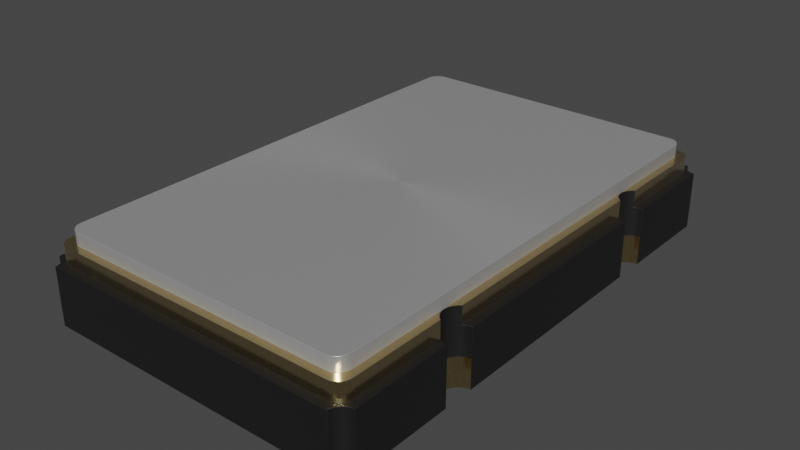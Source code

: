 # Source: Oscillator_SMD_Abracon_ASFLMB_5x3.2x0.85mm.blend  (saved by Blender 4.1.24; exported with 4.5.12 LTS)
import bpy
from mathutils import Matrix  # noqa: F401  (used for matrix-valued properties, if any)

bpy.ops.wm.read_factory_settings(use_empty=True)
scene = bpy.context.scene
scene.name = 'Scene'

# ---- collections
col_collection = bpy.data.collections.new('Collection'); scene.collection.children.link(col_collection)

# ---- materials (node trees are filled in below, after node groups)
mat_metal_goldpins_1 = bpy.data.materials.new('metal_goldpins_1')
mat_metal_goldpins_1.alpha_threshold = 0.0
mat_metal_goldpins_1.use_transparent_shadow = False
mat_metal_goldpins_1.preview_render_type = 'CUBE'
mat_metal_goldpins_1.diffuse_color = (0.5, 0.4018, 0.08046, 1.0)
mat_metal_goldpins_1.specular_color = (0.01, 0.05, 0.01)
mat_metal_goldpins_1.roughness = 0.5
mat_plastic_matte_black = bpy.data.materials.new('plastic_matte_black')
mat_plastic_matte_black.use_transparent_shadow = False
mat_plastic_matte_black.preview_render_type = 'CUBE'
mat_aluminum_lathed = bpy.data.materials.new('aluminum_lathed')
mat_aluminum_lathed.alpha_threshold = 0.0
mat_aluminum_lathed.use_transparent_shadow = False
mat_aluminum_lathed.preview_render_type = 'CUBE'
mat_aluminum_lathed.diffuse_color = (0.6, 0.6, 0.6, 1.0)
mat_aluminum_lathed.specular_color = (0.12, 0.12, 0.12)
mat_aluminum_lathed.roughness = 0.5

# ---- material node trees
mat_metal_goldpins_1.use_nodes = True; mat_metal_goldpins_1.node_tree.nodes.clear()
_N = mat_metal_goldpins_1.node_tree.nodes; _L = mat_metal_goldpins_1.node_tree.links
n0 = _N.new('ShaderNodeOutputMaterial'); n0.name = 'Material Output'; n0.location = (398, 300)
n1 = _N.new('ShaderNodeBsdfPrincipled'); n1.name = 'Principled BSDF'; n1.location = (108, 300)
n1.distribution = 'GGX'
n1.subsurface_method = 'BURLEY'
n1.inputs[1].default_value = 1.0
n1.inputs[2].default_value = 0.1841
n1.inputs[3].default_value = 1.45
n1.inputs[8].default_value = 1.0
n1.inputs[10].default_value = 0.02727
n1.inputs[13].default_value = 0.475
n1.inputs[20].default_value = 0.2891
n1.inputs[24].default_value = 0.03545
n1.inputs[27].default_value = (0.0, 0.0, 0.0, 1.0)
n1.inputs[28].default_value = 1.0
n2 = _N.new('ShaderNodeMapping'); n2.name = 'Mapping'; n2.location = (-783, 233)
n2.vector_type = 'VECTOR'
n2.inputs[3].default_value = (29.8, 40.0, 1.0)
n3 = _N.new('ShaderNodeTexCoord'); n3.name = 'Texture Coordinate'; n3.location = (-1071, 295)
n4 = _N.new('ShaderNodeTexNoise'); n4.name = 'Noise Texture'; n4.location = (-553, 188)
n4.inputs[3].default_value = 13.2
n4.inputs[4].default_value = 0.8833
n4.inputs[8].default_value = 4.0
n5 = _N.new('ShaderNodeValToRGB'); n5.name = 'ColorRamp'; n5.location = (-286, 264)
while len(n5.color_ramp.elements) > 1: n5.color_ramp.elements.remove(n5.color_ramp.elements[-1])
n5.color_ramp.elements[0].position = 0.3295; n5.color_ramp.elements[0].color = (0.9756, 0.7616, 0.4151, 1.0)
_e = n5.color_ramp.elements.new(0.8); _e.color = (0.2997, 0.2211, 0.05513, 1.0)
n6 = _N.new('ShaderNodeMix'); n6.name = 'Mix'; n6.location = (-62, 180)
n6.data_type = 'RGBA'
n6.inputs[0].default_value = 0.02727
n6.inputs[7].default_value = (0.5518, 0.2626, 0.03915, 1.0)
_L.new(n1.outputs[0], n0.inputs[0])
_L.new(n2.outputs[0], n4.inputs[0])
_L.new(n3.outputs[0], n2.inputs[0])
_L.new(n4.outputs[0], n5.inputs[0])
_L.new(n5.outputs[0], n6.inputs[6])
_L.new(n6.outputs[2], n1.inputs[0])
n0.is_active_output = True
mat_plastic_matte_black.use_nodes = True; mat_plastic_matte_black.node_tree.nodes.clear()
_N = mat_plastic_matte_black.node_tree.nodes; _L = mat_plastic_matte_black.node_tree.links
n0 = _N.new('ShaderNodeOutputMaterial'); n0.name = 'Material Output'; n0.location = (463, 300)
n1 = _N.new('ShaderNodeBsdfPrincipled'); n1.name = 'Principled BSDF'; n1.location = (173, 300)
n1.distribution = 'GGX'
n1.subsurface_method = 'BURLEY'
n1.inputs[1].default_value = 0.06818
n1.inputs[2].default_value = 0.5182
n1.inputs[3].default_value = 1.45
n1.inputs[13].default_value = 0.6432
n1.inputs[20].default_value = 0.1027
n1.inputs[27].default_value = (0.0, 0.0, 0.0, 1.0)
n1.inputs[28].default_value = 1.0
n2 = _N.new('ShaderNodeTexCoord'); n2.name = 'Texture Coordinate'; n2.location = (-1001, 105)
n3 = _N.new('ShaderNodeBump'); n3.name = 'Bump'; n3.location = (-135, -86)
n3.inputs[0].default_value = 0.1
n3.inputs[1].default_value = 0.4
n3.inputs[2].default_value = 1.0
n4 = _N.new('ShaderNodeMapping'); n4.name = 'Mapping'; n4.location = (-755, 143)
n4.inputs[3].default_value = (2.0, 2.0, 2.0)
n5 = _N.new('ShaderNodeValToRGB'); n5.name = 'ColorRamp'; n5.location = (-147, 213)
while len(n5.color_ramp.elements) > 1: n5.color_ramp.elements.remove(n5.color_ramp.elements[-1])
n5.color_ramp.elements[0].position = 0.0; n5.color_ramp.elements[0].color = (0.005014, 0.005014, 0.005014, 1.0)
_e = n5.color_ramp.elements.new(0.9955); _e.color = (0.01269, 0.01269, 0.01269, 1.0)
n6 = _N.new('ShaderNodeTexNoise'); n6.name = 'Noise Texture'; n6.location = (-455, 203)
n6.inputs[2].default_value = 200.0
n6.inputs[3].default_value = 5.6
n6.inputs[4].default_value = 0.5208
_L.new(n1.outputs[0], n0.inputs[0])
_L.new(n6.outputs[0], n5.inputs[0])
_L.new(n5.outputs[0], n1.inputs[0])
_L.new(n2.outputs[2], n4.inputs[0])
_L.new(n4.outputs[0], n6.inputs[0])
_L.new(n6.outputs[0], n3.inputs[3])
_L.new(n3.outputs[0], n1.inputs[5])
n0.is_active_output = True
mat_aluminum_lathed.use_nodes = True; mat_aluminum_lathed.node_tree.nodes.clear()
_N = mat_aluminum_lathed.node_tree.nodes; _L = mat_aluminum_lathed.node_tree.links
n0 = _N.new('ShaderNodeOutputMaterial'); n0.name = 'Material Output'; n0.location = (311, 300)
n1 = _N.new('ShaderNodeMapping'); n1.name = 'Mapping'; n1.location = (-765, 243)
n1.inputs[3].default_value = (120.4, 1.0, 1.0)
n2 = _N.new('ShaderNodeTexNoise'); n2.name = 'Noise Texture'; n2.location = (-519, 157)
n2.inputs[2].default_value = 60.0
n2.inputs[3].default_value = 16.0
n2.inputs[4].default_value = 0.8542
n2.inputs[8].default_value = 4.0
n3 = _N.new('ShaderNodeTexCoord'); n3.name = 'Texture Coordinate'; n3.location = (-940, 256)
n4 = _N.new('ShaderNodeValToRGB'); n4.name = 'ColorRamp'; n4.location = (-322, 228)
while len(n4.color_ramp.elements) > 1: n4.color_ramp.elements.remove(n4.color_ramp.elements[-1])
n4.color_ramp.elements[0].position = 0.05909; n4.color_ramp.elements[0].color = (0.0, 0.0, 0.0, 1.0)
_e = n4.color_ramp.elements.new(0.6); _e.color = (1.0, 1.0, 1.0, 1.0)
n5 = _N.new('ShaderNodeBsdfPrincipled'); n5.name = 'Principled BSDF'; n5.location = (36, 293)
n5.distribution = 'GGX'
n5.subsurface_method = 'BURLEY'
n5.inputs[1].default_value = 0.6955
n5.inputs[2].default_value = 0.2841
n5.inputs[3].default_value = 1.45
n5.inputs[13].default_value = 0.7841
n5.inputs[15].default_value = 0.6386
n5.inputs[16].default_value = 0.1205
n5.inputs[20].default_value = 0.0
n5.inputs[27].default_value = (0.0, 0.0, 0.0, 1.0)
n5.inputs[28].default_value = 1.0
_L.new(n5.outputs[0], n0.inputs[0])
_L.new(n1.outputs[0], n2.inputs[0])
_L.new(n2.outputs[1], n4.inputs[0])
_L.new(n4.outputs[0], n5.inputs[0])
_L.new(n3.outputs[2], n1.inputs[0])
n0.is_active_output = True

# ---- world
world_world = bpy.data.worlds.new('World'); scene.world = world_world
world_world.use_nodes = True; world_world.node_tree.nodes.clear()
_N = world_world.node_tree.nodes; _L = world_world.node_tree.links
n0 = _N.new('ShaderNodeOutputWorld'); n0.name = 'World Output'; n0.location = (300, 300)
n1 = _N.new('ShaderNodeBackground'); n1.name = 'Background'; n1.location = (10, 300)
n1.inputs[0].default_value = (0.05088, 0.05088, 0.05088, 1.0)
_L.new(n1.outputs[0], n0.inputs[0])
n0.is_active_output = True
world_world.color = (0.05088, 0.05088, 0.05088)
world_world.use_sun_shadow = False
world_world.sun_shadow_jitter_overblur = 0.0

# ---- meshes
me_shape_9_indexedfaceset_003 = bpy.data.meshes.new('SHAPE_9_IndexedFaceSet.003')
me_shape_9_indexedfaceset_003.from_pydata([(-1.394, -1.436, 0.7187), (-1.35, -1.33, 0.7187), (1.569, -1.402, 0.7187), (-1.468, -2.459, 0.00375), (-1.412, -2.492, 0.00375), (-1.379, -2.548, 0.00375), (1.612, -2.492, 0.00375), (1.637, -2.472, 0.00375), (0.7, 0.57, 0.00375), (0.7, 1.77, 0.00375), (1.7, 2.295, 0.00375), (1.612, 2.332, 0.00375), (1.592, 2.357, 0.00375), (-1.392, 2.357, 0.00375), (-1.412, 2.332, 0.00375), (-1.468, 2.299, 0.00375), (-1.5, 2.295, 0.00375), (-1.5, 1.77, 0.00375), (-0.8, 1.77, 0.00375), (-1.5, -0.73, 0.00375), (-1.5, -1.48, 0.00375), (-1.461, -1.475, 0.00375), (-1.394, -1.436, 0.00375), (-1.35, -1.33, 0.00375), (-1.355, -1.291, 0.00375), (-1.37, -1.255, 0.00375), (-1.425, -1.2, 0.00375), (-1.5, -1.18, 0.00375), (-1.5, -1.93, 0.00375), (-0.5, -1.93, 0.00375), (-0.5, -0.73, 0.00375), (-1.461, 1.025, 0.00375), (-1.425, 1.04, 0.00375), (-1.394, 1.064, 0.00375), (-1.37, 1.095, 0.00375), (-1.35, 1.17, 0.00375), (-1.37, 1.245, 0.00375), (-1.394, 1.276, 0.00375), (-1.425, 1.3, 0.00375), (-1.461, 1.315, 0.00375), (-0.5, 0.57, 0.00375), (-0.5, 1.47, 0.00375), (1.7, 1.32, 0.00375), (1.661, 1.315, 0.00375), (1.625, 1.3, 0.00375), (1.555, 1.209, 0.00375), (1.55, 1.17, 0.00375), (1.594, 1.064, 0.00375), (-1.5, 1.32, 0.5562), (-1.5, 1.32, 0.00375), (-1.425, 2.22, 0.5562), (-1.425, 1.04, 0.7187), (-1.425, -1.2, 0.7187), (-1.425, 1.04, 0.5562), (-1.474, -1.182, 0.5562), (-1.449, -1.471, 0.5562), (-1.5, -2.455, 0.5562), (-1.468, -2.459, 0.5562), (-1.438, -2.472, 0.5562), (-1.379, -2.548, 0.5562), (1.579, -2.548, 0.5562), (1.592, -2.517, 0.5562), (1.612, -2.492, 0.5562), (1.637, -2.472, 0.5562), (1.668, -2.459, 0.5562), (1.62, -2.375, 0.5562), (-1.388, -2.463, 0.5562), (-1.5, -1.18, 0.5562), (-1.5, 0.57, 0.00375), (-1.5, 1.02, 0.5562), (1.7, -2.455, 0.5562), (1.7, -1.48, 0.5562), (1.569, -1.258, 0.7187), (1.555, -1.293, 0.7187), (1.672, -1.183, 0.5562), (1.62, -1.203, 0.5562), (1.645, 1.03, 0.5562), (1.7, 0.57, 0.00375), (1.62, 1.043, 0.5562), (-1.355, 1.209, 0.7187), (1.591, 1.273, 0.7187), (1.555, 1.207, 0.7187), (-1.332, 2.341, 0.5562), (1.495, 2.345, 0.5562), (1.7, 1.32, 0.5562), (1.645, 1.31, 0.5562), (1.612, 2.332, 0.5562), (1.592, 2.357, 0.5562), (1.579, 2.388, 0.5562), (-1.468, 2.299, 0.5562), (1.575, -2.58, 0.5562), (1.575, -2.58, 0.00375), (1.7, -2.455, 0.00375), (1.579, -2.548, 0.00375), (1.592, -2.517, 0.00375), (1.668, -2.459, 0.00375), (1.7, 2.295, 0.5562), (1.7, 1.77, 0.00375), (1.668, 2.299, 0.5562), (1.638, 2.312, 0.5562), (1.575, 2.42, 0.5562), (1.668, 2.299, 0.00375), (1.638, 2.312, 0.00375), (1.579, 2.388, 0.00375), (1.575, 2.42, 0.00375), (-1.375, 2.42, 0.5562), (-1.375, 2.42, 0.00375), (-1.379, 2.388, 0.5562), (-1.392, 2.357, 0.5562), (-1.412, 2.332, 0.5562), (-1.437, 2.312, 0.5562), (-1.5, 2.295, 0.5562), (-1.379, 2.388, 0.00375), (-1.437, 2.312, 0.00375), (-1.5, -1.48, 0.5562), (-1.5, -2.455, 0.00375), (-1.412, -2.492, 0.5562), (-1.392, -2.517, 0.5562), (-1.375, -2.58, 0.00375), (-1.438, -2.472, 0.00375), (-1.392, -2.517, 0.00375), (-1.375, -2.58, 0.5562), (1.7, -1.18, 0.00375), (1.661, -1.185, 0.00375), (1.625, -1.2, 0.00375), (1.661, -1.475, 0.00375), (1.7, -1.48, 0.00375), (1.7, -0.73, 0.00375), (0.7, -0.73, 0.00375), (0.7, -1.93, 0.00375), (1.7, -1.93, 0.00375), (1.616, 2.252, 0.5562), (1.527, 2.341, 0.5562), (-1.425, -1.46, 0.5562), (-1.425, -2.375, 0.5562), (-1.421, -2.407, 0.5562), (-1.408, -2.437, 0.5562), (-1.362, -2.483, 0.5562), (1.495, -2.5, 0.5562), (1.527, -2.496, 0.5562), (1.55, 1.17, 0.7187), (1.594, 1.276, 0.00375), (1.57, 1.245, 0.00375), (1.555, 1.131, 0.00375), (1.57, 1.095, 0.00375), (1.625, 1.04, 0.00375), (1.661, 1.025, 0.00375), (1.7, 1.02, 0.00375), (1.7, 1.02, 0.5562), (1.672, 1.023, 0.5562), (1.569, 1.098, 0.7187), (1.672, 1.317, 0.5562), (1.7, -1.18, 0.5562), (1.645, -1.19, 0.5562), (1.594, -1.224, 0.00375), (1.57, -1.255, 0.00375), (1.555, -1.291, 0.00375), (1.55, -1.33, 0.00375), (1.555, -1.369, 0.00375), (1.57, -1.405, 0.00375), (1.594, -1.436, 0.00375), (1.625, -1.46, 0.00375), (1.645, -1.47, 0.5562), (1.672, -1.477, 0.5562), (1.591, -1.227, 0.7187), (-1.425, -1.46, 0.00375), (-1.37, -1.405, 0.00375), (-1.355, -1.369, 0.00375), (-1.394, -1.224, 0.00375), (-1.461, -1.185, 0.00375), (-1.449, -1.189, 0.5562), (-1.355, -1.291, 0.7187), (-1.37, -1.405, 0.7187), (-1.474, -1.478, 0.5562), (-1.461, 1.025, 0.5562), (-1.5, 1.02, 0.00375), (-1.355, 1.131, 0.00375), (-1.355, 1.209, 0.00375), (-1.449, 1.311, 0.5562), (-1.474, 1.318, 0.5562), (-1.37, 1.245, 0.7187), (-1.394, 1.276, 0.7187), (-1.394, 1.064, 0.7187), (-1.355, 1.131, 0.7187), (1.653, 1.312, 0.28), (1.57, -1.256, 0.28), (1.667, 1.024, 0.28), (1.555, 1.208, 0.28), (1.55, 1.17, 0.28), (1.622, 1.042, 0.28), (1.555, -1.292, 0.28), (1.593, 1.065, 0.28), (1.57, 1.096, 0.28), (1.593, -1.435, 0.28), (1.55, -1.33, 0.28), (1.593, 1.275, 0.28), (1.622, -1.202, 0.28), (1.653, -1.472, 0.28), (1.653, 1.028, 0.28), (1.555, -1.368, 0.28), (1.555, 1.132, 0.28), (1.593, -1.225, 0.28), (1.623, 1.298, 0.28), (1.686, -1.181, 0.28), (1.57, -1.404, 0.28), (1.653, -1.188, 0.28), (1.57, 1.244, 0.28), (1.7, 1.02, 0.28), (1.686, -1.479, 0.28), (1.7, -1.48, 0.28), (1.686, 1.319, 0.28), (1.667, -1.476, 0.28), (1.622, -1.458, 0.28), (1.667, 1.316, 0.28), (1.667, -1.184, 0.28), (1.7, 1.32, 0.28), (-1.35, -1.33, 0.2795), (-1.425, -1.2, 0.2795), (-1.35, 1.17, 0.2795), (-1.355, -1.369, 0.2795), (-1.437, -1.465, 0.2795), (-1.425, 1.04, 0.2795), (-1.437, 1.305, 0.2795), (-1.455, 1.313, 0.2795), (-1.355, 1.209, 0.2795), (-1.468, -1.184, 0.2795), (-1.461, 1.025, 0.2795), (-1.355, 1.131, 0.2795), (-1.5, 1.02, 0.2795), (-1.437, -1.195, 0.2795), (1.686, 1.021, 0.28), (-1.455, -1.473, 0.2795), (-1.37, 1.245, 0.2795), (-1.37, -1.255, 0.2795), (-1.394, -1.436, 0.2795), (-1.5, -1.48, 0.2795), (1.7, -1.18, 0.28), (-1.487, -1.181, 0.2795), (-1.37, 1.095, 0.2795), (-1.394, -1.224, 0.2795), (-1.487, 1.319, 0.2795), (-1.425, -1.46, 0.2795), (-1.468, 1.316, 0.2795), (-1.5, -1.18, 0.2795), (-1.394, 1.064, 0.2795), (-1.455, -1.187, 0.2795), (-1.5, 1.32, 0.2795), (-1.468, -1.476, 0.2795), (-1.394, 1.276, 0.2795), (-1.355, -1.291, 0.2795), (-1.425, 1.3, 0.2795), (-1.37, -1.405, 0.2795), (-1.487, -1.479, 0.2795), (1.425, -2.43, 0.7187), (1.457, -2.426, 0.7187), (1.487, -2.413, 0.7187), (1.533, -2.367, 0.7187), (1.546, -2.337, 0.7187), (-1.225, -2.43, 0.7187), (-1.35, -2.305, 0.7187), (-1.346, -2.337, 0.7187), (-1.313, -2.393, 0.7187), (-1.257, -2.426, 0.7187), (-1.257, 2.266, 0.7187), (-1.287, 2.253, 0.7187), (-1.313, 2.233, 0.7187), (-1.333, 2.207, 0.7187), (-1.346, 2.177, 0.7187), (1.55, 2.145, 0.7187), (1.546, 2.177, 0.7187), (1.533, 2.207, 0.7187), (-1.225, 2.27, 0.7187), (-1.35, 2.145, 0.7187), (-1.35, 2.145, 0.8487), (-1.225, 2.27, 0.8487), (-1.257, 2.266, 0.8487), (-1.333, 2.207, 0.8487), (-1.346, 2.177, 0.8487), (-1.333, -2.367, 0.7187), (-1.287, -2.413, 0.7187), (-1.225, -2.43, 0.8487), (-1.333, -2.367, 0.8487), (-1.287, -2.413, 0.8487), (1.513, -2.393, 0.7187), (1.457, -2.426, 0.8487), (1.487, -2.413, 0.8487), (1.513, -2.393, 0.8487), (1.533, -2.367, 0.8487), (1.546, -2.337, 0.8487), (1.55, -2.305, 0.8487), (1.55, -2.305, 0.7187), (1.55, 2.145, 0.8487), (1.513, 2.233, 0.7187), (1.487, 2.253, 0.7187), (1.457, 2.266, 0.7187), (1.425, 2.27, 0.7187), (1.425, 2.27, 0.8487), (1.546, 2.177, 0.8487), (1.513, 2.233, 0.8487), (1.487, 2.253, 0.8487), (1.457, 2.266, 0.8487), (1.533, 2.207, 0.8487), (1.425, -2.43, 0.8487), (-1.35, -2.305, 0.8487), (-1.346, -2.337, 0.8487), (-1.313, -2.393, 0.8487), (-1.257, -2.426, 0.8487), (-1.287, 2.253, 0.8487), (-1.313, 2.233, 0.8487), (-1.425, -2.375, 0.7187), (-1.388, -2.463, 0.7187), (-1.362, -2.483, 0.7187), (-1.332, -2.496, 0.7187), (1.527, -2.496, 0.7187), (1.557, -2.483, 0.7187), (1.603, -2.437, 0.7187), (1.616, -2.407, 0.7187), (1.555, -1.367, 0.7187), (-1.425, 2.22, 0.7187), (-1.425, 1.3, 0.7187), (-1.425, 1.3, 0.5562), (-1.37, 1.095, 0.7187), (-1.37, -1.255, 0.7187), (1.583, -2.463, 0.5562), (1.603, -2.437, 0.5562), (-1.332, -2.496, 0.5562), (-1.425, -1.2, 0.5562), (1.62, -2.375, 0.7187), (1.62, -1.457, 0.7187), (1.62, -1.457, 0.5562), (1.591, 1.067, 0.7187), (1.62, 1.043, 0.7187), (1.62, -1.203, 0.7187), (1.569, 1.242, 0.7187), (1.62, 2.22, 0.7187), (1.616, 2.252, 0.7187), (1.603, 2.282, 0.7187), (1.583, 2.308, 0.7187), (1.558, 2.328, 0.7187), (1.527, 2.341, 0.7187), (1.495, 2.345, 0.7187), (-1.362, 2.328, 0.7187), (-1.388, 2.308, 0.7187), (-1.388, 2.308, 0.5562), (-1.408, 2.282, 0.5562), (1.62, 2.22, 0.5562), (1.583, 2.308, 0.5562), (1.603, 2.282, 0.5562), (1.558, 2.328, 0.5562), (-1.3, 2.345, 0.7187), (-1.3, 2.345, 0.5562), (-1.362, 2.328, 0.5562), (-1.421, 2.252, 0.5562), (-1.332, 2.341, 0.7187), (-1.408, 2.282, 0.7187), (-1.421, 2.252, 0.7187), (-1.425, -1.46, 0.7187), (-1.3, -2.5, 0.5562), (-1.3, -2.5, 0.7187), (-1.421, -2.407, 0.7187), (-1.408, -2.437, 0.7187), (1.557, -2.483, 0.5562), (1.616, -2.407, 0.5562), (1.495, -2.5, 0.7187), (1.583, -2.463, 0.7187), (1.62, 1.297, 0.7187), (1.555, 1.133, 0.7187), (1.62, 1.297, 0.5562), (1.55, -1.33, 0.7187), (1.591, -1.433, 0.7187), (-1.394, -1.224, 0.7187), (-1.355, -1.369, 0.7187), (-1.35, 1.17, 0.7187)], [], [(153, 74, 152, 148, 149, 76, 78, 75), (22, 234, 251, 166), (4, 119, 3, 115, 28, 29, 30, 19, 68, 40, 41, 18, 17, 16, 15, 113, 14, 13, 112, 106, 104, 103, 12, 11, 102, 101, 10, 97, 9, 8, 77, 127, 128, 129, 130, 92, 95, 7, 6, 94, 93, 91, 118, 5, 120), (236, 122, 127, 77, 147, 207, 148, 152), (234, 241, 133, 356, 0), (135, 134, 133, 55, 173, 114, 56, 57, 58, 116, 117, 59, 121, 90, 60, 61, 62, 63, 64, 70, 71, 163, 162, 329, 65, 362, 324, 323, 361, 139, 138, 357, 325, 137, 66, 136), (248, 181, 319, 320, 250), (235, 20, 28, 115, 56, 114), (209, 71, 70, 92, 130, 126), (249, 216, 1, 171), (219, 251, 172, 371), (60, 93, 94, 61), (233, 322, 370, 239), (93, 60, 90, 91), (180, 232, 224, 79), (244, 221, 53, 51, 182), (248, 37, 36, 232), (167, 219, 216, 23), (98, 101, 102, 99), (62, 6, 7, 63), (64, 95, 92, 70), (63, 7, 95, 64), (61, 94, 6, 62), (87, 12, 103, 88), (233, 25, 24, 249), (100, 104, 106, 105), (109, 14, 113, 110), (88, 103, 104, 100), (101, 98, 96, 10), (99, 102, 11, 86), (12, 87, 86, 11), (107, 112, 13, 108), (57, 3, 119, 58), (110, 113, 15, 89), (89, 15, 16, 111), (116, 4, 120, 117), (108, 13, 14, 109), (112, 107, 105, 106), (121, 118, 91, 90), (117, 120, 5, 59), (59, 5, 118, 121), (58, 119, 4, 116), (3, 57, 56, 115), (290, 268, 291, 289), (238, 244, 182, 321), (271, 263, 275, 274), (151, 213, 210), (201, 196, 75, 332, 164), (198, 76, 149, 186), (187, 45, 142, 206), (72, 73, 190, 185), (202, 44, 43, 184), (33, 244, 238, 34), (329, 212, 193, 369, 328), (199, 317, 2, 204), (193, 204, 2, 369), (164, 72, 185, 201), (185, 155, 154, 201), (143, 200, 192, 144), (149, 230, 186), (205, 214, 74, 153), (210, 215, 84, 151), (208, 163, 71, 209), (197, 162, 163, 211), (184, 213, 151, 85), (194, 190, 73, 368), (239, 168, 25, 233), (195, 80, 333, 206), (237, 54, 67, 243), (206, 333, 81, 187), (140, 188, 187, 81), (191, 192, 150, 330), (34, 238, 227, 176), (232, 36, 177, 224), (212, 329, 162, 197), (198, 189, 78, 76), (163, 208, 211), (192, 200, 366, 150), (184, 85, 367, 202), (173, 247, 252), (240, 179, 48, 246), (55, 220, 231), (230, 149, 148, 207), (222, 250, 320, 178), (165, 241, 234, 22), (140, 366, 200, 188), (216, 219, 371, 1), (322, 233, 249, 171), (38, 37, 248, 250), (239, 370, 52, 326, 217), (170, 245, 229), (226, 174, 53, 221), (54, 237, 225), (220, 55, 133, 241), (252, 235, 114, 173), (242, 223, 178, 179), (176, 227, 218, 35), (225, 245, 170, 54), (224, 218, 372, 79), (251, 234, 0, 172), (178, 223, 222), (229, 217, 326, 170), (179, 240, 242), (247, 173, 55, 231), (228, 69, 174, 226), (184, 43, 213), (195, 141, 44, 202), (144, 192, 191, 47), (331, 78, 189, 191, 330), (205, 123, 214), (190, 156, 155, 185), (159, 204, 193, 160), (206, 142, 141, 195), (47, 191, 189, 145), (186, 146, 198), (153, 75, 196, 205), (156, 190, 194, 157), (160, 193, 212, 161), (211, 125, 197), (125, 211, 208, 126), (158, 199, 204, 159), (145, 189, 198, 146), (203, 122, 236), (45, 187, 188, 46), (161, 212, 197, 125), (32, 221, 244, 33), (23, 216, 249, 24), (158, 157, 194, 199), (123, 122, 203, 214), (21, 20, 252, 247), (196, 124, 123, 205), (21, 231, 220, 165), (207, 147, 230), (209, 126, 208), (252, 20, 235), (146, 186, 230, 147), (231, 21, 247), (143, 46, 188, 200), (229, 26, 217), (222, 38, 250), (169, 26, 229, 245), (241, 165, 220), (225, 169, 245), (218, 227, 183, 372), (242, 39, 223), (39, 242, 240, 49), (26, 168, 239, 217), (166, 251, 219, 167), (39, 38, 222, 223), (43, 42, 210, 213), (169, 225, 237, 27), (226, 221, 32, 31), (210, 42, 215), (367, 365, 80, 195, 202), (243, 27, 237), (246, 49, 240), (17, 49, 246, 48, 111, 16), (35, 218, 224, 177), (29, 28, 20, 21, 165, 22, 166, 167, 23, 24, 25, 168, 26, 169, 27, 19, 30), (42, 43, 44, 141, 142, 45, 46, 143, 144, 47, 145, 146, 147, 77, 8, 9, 97), (253, 258, 262, 279, 261, 278, 260, 259, 272, 267, 266, 265, 264, 263, 271, 295, 294, 293, 292, 270, 269, 268, 290, 257, 256, 283, 255, 254), (264, 265, 308, 307), (263, 264, 307, 275), (266, 267, 277, 276), (265, 266, 276, 308), (280, 306, 262, 258), (283, 256, 287, 286), (123, 124, 154, 155, 156, 157, 158, 159, 160, 161, 125, 126, 130, 129, 128, 127, 122), (215, 42, 97, 10, 96, 84), (278, 261, 305, 281), (259, 260, 304, 303), (279, 262, 306, 282), (261, 279, 282, 305), (258, 253, 302, 280), (260, 278, 281, 304), (289, 288, 257, 290), (255, 283, 286, 285), (253, 254, 284, 302), (296, 300, 294, 295), (256, 257, 288, 287), (270, 292, 298, 301), (254, 255, 285, 284), (292, 293, 299, 298), (273, 277, 267, 272), (293, 294, 300, 299), (268, 269, 297, 291), (295, 271, 274, 296), (269, 270, 301, 297), (284, 285, 286, 287, 288, 289, 291, 297, 301, 298, 299, 300, 296, 274, 275, 307, 308, 276, 277, 273, 303, 304, 281, 305, 282, 306, 280, 302), (259, 303, 273, 272), (181, 248, 232, 180), (51, 53, 326, 52), (327, 65, 329, 328), (332, 75, 78, 331), (359, 360, 310, 311, 312, 358, 363, 313, 314, 364, 315, 316, 327, 328, 369, 2, 317, 368, 73, 72, 164, 332, 331, 330, 150, 366, 140, 81, 333, 80, 365, 334, 335, 336, 337, 338, 339, 340, 349, 353, 341, 342, 354, 355, 318, 319, 181, 180, 79, 372, 183, 321, 182, 51, 52, 370, 322, 171, 1, 371, 172, 0, 356, 309), (37, 38, 39, 49, 17, 18, 41, 40, 68, 175, 31, 32, 33, 34, 176, 35, 177, 36), (170, 326, 53, 174, 69, 67, 54), (50, 352, 344, 343, 351, 82, 350, 83, 132, 348, 346, 347, 131, 345, 367, 85, 151, 84, 96, 98, 99, 86, 87, 88, 100, 105, 107, 108, 109, 110, 89, 111, 48, 179, 178, 320), (350, 82, 353, 349), (348, 132, 339, 338), (347, 346, 337, 336), (345, 131, 335, 334), (351, 343, 342, 341), (346, 348, 338, 337), (340, 83, 350, 349), (131, 347, 336, 335), (318, 355, 352, 50), (344, 352, 355, 354), (82, 351, 341, 353), (136, 66, 310, 360), (343, 344, 354, 342), (356, 133, 134, 309), (134, 135, 359, 309), (358, 312, 325, 357), (137, 325, 312, 311), (357, 138, 363, 358), (323, 324, 315, 364), (66, 137, 311, 310), (135, 136, 360, 359), (327, 316, 362, 65), (324, 362, 316, 315), (139, 361, 314, 313), (138, 139, 313, 363), (340, 339, 132, 83), (365, 367, 345, 334), (361, 323, 364, 314), (318, 50, 320, 319), (227, 238, 321, 183), (368, 317, 199, 194), (203, 236, 152, 74, 214), (124, 196, 201, 154), (67, 69, 228, 175, 68, 19, 27, 243), (226, 31, 175, 228)])
me_shape_9_indexedfaceset_003.polygons.foreach_set('use_smooth', [True] * 233)
me_shape_9_indexedfaceset_003.polygons.foreach_set('material_index', [1, 0, 1, 1, 1, 1, 1, 1, 1, 1, 1, 1, 1, 1, 1, 1, 0, 0, 1, 1, 1, 1, 1, 1, 0, 1, 1, 1, 1, 1, 1, 1, 1, 1, 1, 1, 1, 1, 1, 1, 1, 1, 1, 2, 1, 2, 1, 1, 1, 0, 1, 0, 0, 1, 1, 1, 1, 0, 0, 1, 1, 1, 1, 1, 1, 1, 0, 1, 1, 1, 1, 1, 0, 0, 1, 1, 1, 1, 1, 1, 1, 1, 1, 1, 0, 1, 1, 1, 0, 1, 1, 1, 1, 1, 1, 1, 0, 1, 1, 1, 1, 1, 1, 1, 1, 0, 0, 0, 1, 0, 0, 0, 0, 0, 0, 1, 0, 0, 0, 0, 0, 0, 0, 0, 0, 0, 0, 0, 0, 0, 0, 0, 0, 0, 0, 0, 0, 0, 0, 0, 0, 0, 0, 1, 0, 0, 0, 0, 0, 0, 0, 0, 0, 1, 0, 0, 1, 0, 0, 0, 2, 2, 2, 2, 2, 2, 2, 0, 1, 2, 2, 2, 2, 2, 2, 2, 2, 2, 2, 2, 2, 2, 2, 2, 2, 2, 2, 2, 2, 2, 1, 0, 0, 0, 0, 0, 1, 1, 0, 0, 0, 0, 0, 0, 0, 0, 0, 0, 0, 0, 0, 0, 0, 0, 0, 0, 0, 0, 0, 0, 0, 0, 0, 0, 0, 0, 0, 1, 1, 1, 0, 1, 0])
_k = set([(0, 172), (0, 356), (1, 171), (1, 371), (2, 317), (2, 369), (3, 115), (3, 119), (4, 119), (4, 120), (5, 118), (5, 120), (6, 7), (6, 94), (7, 95), (8, 9), (8, 77), (9, 97), (10, 96), (10, 97), (10, 101), (11, 12), (11, 102), (12, 103), (13, 14), (13, 112), (14, 113), (15, 16), (15, 113), (16, 17), (16, 111), (17, 18), (17, 49), (18, 41), (19, 27), (19, 30), (19, 68), (20, 21), (20, 28), (20, 235), (21, 165), (22, 165), (22, 166), (23, 24), (23, 167), (24, 25), (25, 168), (26, 168), (26, 169), (27, 169), (27, 243), (28, 29), (28, 115), (29, 30), (31, 32), (31, 175), (32, 33), (33, 34), (34, 176), (35, 176), (35, 177), (36, 37), (36, 177), (37, 38), (38, 39), (39, 49), (40, 41), (40, 68), (42, 43), (42, 97), (42, 215), (43, 44), (44, 141), (45, 46), (45, 142), (46, 143), (47, 144), (47, 145), (48, 111), (48, 179), (48, 246), (49, 246), (50, 320), (50, 352), (51, 52), (51, 53), (51, 182), (52, 326), (52, 370), (53, 174), (53, 326), (54, 67), (54, 170), (55, 133), (55, 173), (56, 57), (56, 114), (56, 115), (57, 58), (58, 116), (59, 117), (59, 121), (60, 61), (60, 90), (61, 62), (62, 63), (63, 64), (64, 70), (65, 329), (65, 362), (66, 136), (66, 137), (67, 69), (67, 243), (68, 175), (69, 174), (69, 228), (70, 71), (70, 92), (71, 163), (71, 209), (72, 73), (72, 164), (73, 368), (74, 152), (74, 153), (75, 78), (75, 153), (75, 332), (76, 78), (76, 149), (77, 127), (77, 147), (78, 331), (79, 180), (79, 372), (80, 333), (80, 365), (81, 140), (81, 333), (82, 350), (82, 351), (83, 132), (83, 350), (84, 96), (84, 151), (84, 215), (85, 151), (85, 367), (86, 87), (86, 99), (87, 88), (88, 100), (89, 110), (89, 111), (90, 91), (90, 121), (91, 93), (91, 118), (92, 95), (92, 130), (93, 94), (96, 98), (98, 99), (100, 104), (100, 105), (101, 102), (103, 104), (104, 106), (105, 106), (105, 107), (106, 112), (107, 108), (108, 109), (109, 110), (114, 173), (114, 235), (116, 117), (118, 121), (122, 123), (122, 127), (122, 236), (123, 124), (124, 154), (125, 126), (125, 161), (126, 130), (126, 209), (127, 128), (128, 129), (129, 130), (131, 345), (131, 347), (132, 348), (133, 134), (133, 356), (134, 135), (135, 136), (137, 325), (138, 139), (138, 357), (139, 361), (140, 366), (141, 142), (143, 144), (145, 146), (146, 147), (147, 207), (148, 149), (148, 152), (148, 207), (150, 330), (150, 366), (152, 236), (154, 155), (155, 156), (156, 157), (157, 158), (158, 159), (159, 160), (160, 161), (162, 163), (162, 329), (164, 332), (166, 167), (170, 326), (171, 322), (172, 371), (175, 228), (178, 179), (178, 320), (180, 181), (181, 319), (182, 321), (183, 321), (183, 372), (184, 202), (184, 213), (185, 190), (185, 201), (186, 198), (186, 230), (187, 188), (187, 206), (188, 200), (189, 191), (189, 198), (190, 194), (191, 192), (192, 200), (193, 204), (193, 212), (194, 199), (195, 202), (195, 206), (196, 201), (196, 205), (197, 211), (197, 212), (199, 204), (203, 214), (203, 236), (205, 214), (207, 230), (208, 209), (208, 211), (210, 213), (210, 215), (216, 219), (216, 249), (217, 229), (217, 239), (218, 224), (218, 227), (219, 251), (220, 231), (220, 241), (221, 226), (221, 244), (222, 223), (222, 250), (223, 242), (224, 232), (225, 237), (225, 245), (226, 228), (227, 238), (229, 245), (231, 247), (232, 248), (233, 239), (233, 249), (234, 241), (234, 251), (235, 252), (237, 243), (238, 244), (240, 242), (240, 246), (247, 252), (248, 250), (253, 254), (253, 258), (254, 255), (255, 283), (256, 257), (256, 283), (257, 290), (258, 262), (259, 260), (259, 272), (260, 278), (261, 278), (261, 279), (262, 279), (263, 264), (263, 271), (264, 265), (265, 266), (266, 267), (267, 272), (268, 269), (268, 290), (269, 270), (270, 292), (271, 295), (273, 277), (273, 303), (274, 275), (274, 296), (275, 307), (276, 277), (276, 308), (280, 302), (280, 306), (281, 304), (281, 305), (282, 305), (282, 306), (284, 285), (284, 302), (285, 286), (286, 287), (287, 288), (288, 289), (289, 291), (291, 297), (292, 293), (293, 294), (294, 295), (296, 300), (297, 301), (298, 299), (298, 301), (299, 300), (303, 304), (307, 308), (309, 356), (309, 359), (310, 311), (310, 360), (311, 312), (312, 358), (313, 314), (313, 363), (314, 364), (315, 316), (315, 364), (316, 327), (317, 368), (318, 319), (318, 355), (319, 320), (322, 370), (323, 324), (323, 361), (324, 362), (325, 357), (327, 328), (328, 329), (328, 369), (330, 331), (331, 332), (334, 335), (334, 365), (335, 336), (336, 337), (337, 338), (338, 339), (339, 340), (340, 349), (341, 342), (341, 353), (342, 354), (343, 344), (343, 351), (344, 352), (345, 367), (346, 347), (346, 348), (349, 353), (354, 355), (358, 363), (359, 360), (365, 367)])
me_shape_9_indexedfaceset_003.attributes.new('sharp_edge', 'BOOLEAN', 'EDGE').data.foreach_set('value', [ (min(e.vertices), max(e.vertices)) in _k for e in me_shape_9_indexedfaceset_003.edges])
_uv = me_shape_9_indexedfaceset_003.uv_layers.new(name='UVMap')
_uv.uv.foreach_set('vector', [0.813, 0.2827, 0.8184, 0.2843, 0.824, 0.2848, 0.824, 0.7248, 0.8184, 0.7253, 0.813, 0.7269, 0.808, 0.7294, 0.808, 0.2802, 0.2336, 0.4196, 0.2336, 0.4748, 0.2398, 0.4748, 0.2398, 0.4196, 0.2017, 0.02246, 0.1965, 0.02644, 0.1905, 0.02893, 0.184, 0.02979, 0.184, 0.1348, 0.384, 0.1348, 0.384, 0.3748, 0.184, 0.3748, 0.184, 0.6348, 0.384, 0.6348, 0.384, 0.8148, 0.324, 0.8748, 0.184, 0.8748, 0.184, 0.9798, 0.1905, 0.9806, 0.1965, 0.9831, 0.2017, 0.9871, 0.2056, 0.9923, 0.2081, 0.9983, 0.209, 1.005, 0.799, 1.005, 0.7998, 0.9983, 0.8023, 0.9923, 0.8063, 0.9871, 0.8115, 0.9831, 0.8175, 0.9806, 0.824, 0.9798, 0.824, 0.8748, 0.624, 0.8748, 0.624, 0.6348, 0.824, 0.6348, 0.824, 0.3748, 0.624, 0.3748, 0.624, 0.1348, 0.824, 0.1348, 0.824, 0.02979, 0.8175, 0.02893, 0.8115, 0.02644, 0.8063, 0.02246, 0.8023, 0.01729, 0.7998, 0.01126, 0.799, 0.004785, 0.209, 0.004785, 0.2081, 0.01126, 0.2056, 0.01729, 0.2848, 0.4749, 0.2848, 0.4196, 0.3748, 0.4196, 0.6348, 0.4196, 0.7248, 0.4196, 0.7248, 0.4749, 0.7248, 0.5301, 0.2848, 0.5301, 0.2052, 0.4748, 0.199, 0.4748, 0.199, 0.5301, 0.199, 0.5626, 0.2052, 0.5626, 0.1998, 0.03931, 0.199, 0.04579, 0.199, 0.2288, 0.1943, 0.2266, 0.1892, 0.2252, 0.184, 0.2248, 0.184, 0.02979, 0.1905, 0.02893, 0.1965, 0.02644, 0.2017, 0.02246, 0.2056, 0.01729, 0.2081, 0.01126, 0.209, 0.004785, 0.799, 0.004785, 0.7998, 0.01126, 0.8023, 0.01729, 0.8063, 0.02246, 0.8115, 0.02644, 0.8175, 0.02893, 0.824, 0.02979, 0.824, 0.2248, 0.8184, 0.2253, 0.813, 0.2269, 0.808, 0.2294, 0.808, 0.04579, 0.8071, 0.03931, 0.8046, 0.03329, 0.8007, 0.02811, 0.7955, 0.02413, 0.7895, 0.02164, 0.783, 0.02079, 0.224, 0.02079, 0.2175, 0.02164, 0.2115, 0.02413, 0.2063, 0.02811, 0.2023, 0.03329, 0.2052, 0.4748, 0.2052, 0.5626, 0.199, 0.5626, 0.199, 0.5301, 0.199, 0.4748, 0.2248, 0.4748, 0.2248, 0.4196, 0.1348, 0.4196, 0.02979, 0.4196, 0.02979, 0.5301, 0.2248, 0.5301, 0.2248, 0.4749, 0.2248, 0.5301, 0.02979, 0.5301, 0.02979, 0.4196, 0.1348, 0.4196, 0.2248, 0.4196, 0.2625, 0.4748, 0.2548, 0.4748, 0.2548, 0.5626, 0.2625, 0.5626, 0.247, 0.4748, 0.2398, 0.4748, 0.2398, 0.5626, 0.247, 0.5626, 0.01126, 0.5301, 0.01126, 0.4196, 0.01729, 0.4196, 0.01729, 0.5301, 0.2698, 0.4748, 0.2698, 0.5626, 0.276, 0.5626, 0.276, 0.4748, 0.01126, 0.4196, 0.01126, 0.5301, 0.004785, 0.5301, 0.004785, 0.4196, 0.7698, 0.5626, 0.7698, 0.4748, 0.7625, 0.4748, 0.7625, 0.5626, 0.2052, 0.4748, 0.199, 0.4748, 0.199, 0.5301, 0.199, 0.5626, 0.2052, 0.5626, 0.776, 0.4748, 0.776, 0.4196, 0.7698, 0.4196, 0.7698, 0.4748, 0.247, 0.4196, 0.247, 0.4748, 0.2548, 0.4748, 0.2548, 0.4196, 0.8175, 0.5301, 0.8175, 0.4196, 0.8115, 0.4196, 0.8115, 0.5301, 0.8063, 0.5301, 0.8063, 0.4196, 0.8115, 0.4196, 0.8115, 0.5301, 0.8175, 0.5301, 0.8175, 0.4196, 0.824, 0.4196, 0.824, 0.5301, 0.8115, 0.5301, 0.8115, 0.4196, 0.8175, 0.4196, 0.8175, 0.5301, 0.01729, 0.5301, 0.01729, 0.4196, 0.02246, 0.4196, 0.02246, 0.5301, 0.9923, 0.5301, 0.9923, 0.4196, 0.9983, 0.4196, 0.9983, 0.5301, 0.2698, 0.4748, 0.2698, 0.4196, 0.2625, 0.4196, 0.2625, 0.4748, 0.799, 0.5301, 0.799, 0.4196, 0.209, 0.4196, 0.209, 0.5301, 0.2017, 0.5301, 0.2017, 0.4196, 0.1965, 0.4196, 0.1965, 0.5301, 0.9983, 0.5301, 0.9983, 0.4196, 1.005, 0.4196, 1.005, 0.5301, 0.8175, 0.4196, 0.8175, 0.5301, 0.824, 0.5301, 0.824, 0.4196, 0.8115, 0.5301, 0.8115, 0.4196, 0.8063, 0.4196, 0.8063, 0.5301, 0.9923, 0.4196, 0.9923, 0.5301, 0.9871, 0.5301, 0.9871, 0.4196, 0.9983, 0.5301, 0.9983, 0.4196, 0.9923, 0.4196, 0.9923, 0.5301, 0.1905, 0.5301, 0.1905, 0.4196, 0.1965, 0.4196, 0.1965, 0.5301, 0.1965, 0.5301, 0.1965, 0.4196, 0.1905, 0.4196, 0.1905, 0.5301, 0.1905, 0.5301, 0.1905, 0.4196, 0.184, 0.4196, 0.184, 0.5301, 0.02246, 0.5301, 0.02246, 0.4196, 0.01729, 0.4196, 0.01729, 0.5301, 0.9923, 0.5301, 0.9923, 0.4196, 0.9871, 0.4196, 0.9871, 0.5301, 0.9983, 0.4196, 0.9983, 0.5301, 1.005, 0.5301, 1.005, 0.4196, 0.209, 0.5301, 0.209, 0.4196, 0.799, 0.4196, 0.799, 0.5301, 0.01729, 0.5301, 0.01729, 0.4196, 0.01126, 0.4196, 0.01126, 0.5301, 0.01126, 0.5301, 0.01126, 0.4196, 0.004785, 0.4196, 0.004785, 0.5301, 0.1965, 0.5301, 0.1965, 0.4196, 0.2017, 0.4196, 0.2017, 0.5301, 0.1905, 0.4196, 0.1905, 0.5301, 0.184, 0.5301, 0.184, 0.4196, 0.05979, 0.5626, 0.9498, 0.5626, 0.9498, 0.5886, 0.05979, 0.5886, 0.7398, 0.4748, 0.7336, 0.4748, 0.7336, 0.5626, 0.7398, 0.5626, 0.239, 0.5626, 0.2325, 0.5626, 0.2325, 0.5886, 0.239, 0.5886, 0.8184, 0.5301, 0.8173, 0.4749, 0.8212, 0.4749, 0.8025, 0.4749, 0.8085, 0.4749, 0.808, 0.5301, 0.808, 0.5626, 0.8022, 0.5626, 0.8146, 0.4749, 0.813, 0.5301, 0.8184, 0.5301, 0.8173, 0.4749, 0.7624, 0.4749, 0.7625, 0.4196, 0.7698, 0.4196, 0.7696, 0.4749, 0.2693, 0.5626, 0.2623, 0.5626, 0.2624, 0.4749, 0.2696, 0.4749, 0.8085, 0.4749, 0.809, 0.4196, 0.8162, 0.4196, 0.8146, 0.4749, 0.7336, 0.4196, 0.7336, 0.4748, 0.7398, 0.4748, 0.7398, 0.4196, 0.808, 0.5301, 0.8085, 0.4749, 0.8025, 0.4749, 0.8022, 0.5626, 0.808, 0.5626, 0.2471, 0.4749, 0.2473, 0.5626, 0.2403, 0.5626, 0.24, 0.4749, 0.2338, 0.4749, 0.24, 0.4749, 0.2403, 0.5626, 0.2342, 0.5626, 0.2754, 0.5626, 0.2693, 0.5626, 0.2696, 0.4749, 0.2758, 0.4749, 0.2696, 0.4749, 0.2698, 0.4196, 0.276, 0.4196, 0.2758, 0.4749, 0.747, 0.4196, 0.7471, 0.4749, 0.74, 0.4749, 0.7398, 0.4196, 0.8184, 0.5301, 0.8212, 0.4749, 0.8173, 0.4749, 0.8146, 0.4749, 0.8173, 0.4749, 0.8184, 0.5301, 0.813, 0.5301, 0.8212, 0.4749, 0.824, 0.4749, 0.824, 0.5301, 0.8184, 0.5301, 0.8212, 0.4749, 0.8184, 0.5301, 0.824, 0.5301, 0.824, 0.4749, 0.8146, 0.4749, 0.813, 0.5301, 0.8184, 0.5301, 0.8173, 0.4749, 0.8146, 0.4749, 0.8173, 0.4749, 0.8184, 0.5301, 0.813, 0.5301, 0.2548, 0.4749, 0.2624, 0.4749, 0.2623, 0.5626, 0.2548, 0.5626, 0.276, 0.4748, 0.276, 0.4196, 0.2698, 0.4196, 0.2698, 0.4748, 0.7758, 0.4749, 0.7754, 0.5626, 0.7693, 0.5626, 0.7696, 0.4749, 0.1866, 0.4748, 0.1892, 0.5301, 0.184, 0.5301, 0.184, 0.4748, 0.7696, 0.4749, 0.7693, 0.5626, 0.7623, 0.5626, 0.7624, 0.4749, 0.7548, 0.5626, 0.7548, 0.4749, 0.7624, 0.4749, 0.7623, 0.5626, 0.7338, 0.4749, 0.74, 0.4749, 0.7403, 0.5626, 0.7342, 0.5626, 0.7398, 0.4196, 0.7398, 0.4748, 0.747, 0.4748, 0.747, 0.4196, 0.7698, 0.4748, 0.7698, 0.4196, 0.7625, 0.4196, 0.7625, 0.4748, 0.8085, 0.4749, 0.808, 0.5301, 0.813, 0.5301, 0.8146, 0.4749, 0.8146, 0.4749, 0.8085, 0.4749, 0.808, 0.5301, 0.813, 0.5301, 0.8184, 0.5301, 0.8212, 0.4749, 0.8173, 0.4749, 0.74, 0.4749, 0.7471, 0.4749, 0.7473, 0.5626, 0.7403, 0.5626, 0.8146, 0.4749, 0.813, 0.5301, 0.808, 0.5301, 0.8085, 0.4749, 0.1892, 0.5301, 0.1905, 0.4748, 0.1866, 0.4748, 0.1866, 0.4748, 0.1892, 0.5301, 0.184, 0.5301, 0.184, 0.4748, 0.1943, 0.5301, 0.1966, 0.4748, 0.193, 0.4748, 0.8212, 0.4749, 0.8184, 0.5301, 0.824, 0.5301, 0.824, 0.4749, 0.1966, 0.4748, 0.199, 0.4748, 0.199, 0.5301, 0.1943, 0.5301, 0.199, 0.4196, 0.199, 0.4748, 0.2052, 0.4748, 0.2052, 0.4196, 0.7548, 0.5626, 0.7473, 0.5626, 0.7471, 0.4749, 0.7548, 0.4749, 0.2548, 0.4748, 0.247, 0.4748, 0.247, 0.5626, 0.2548, 0.5626, 0.2698, 0.5626, 0.2698, 0.4748, 0.2625, 0.4748, 0.2625, 0.5626, 0.199, 0.4196, 0.2052, 0.4196, 0.2052, 0.4748, 0.199, 0.4748, 0.2052, 0.4748, 0.2052, 0.5626, 0.199, 0.5626, 0.199, 0.5301, 0.199, 0.4748, 0.1943, 0.5301, 0.193, 0.4748, 0.1966, 0.4748, 0.1918, 0.4748, 0.1918, 0.5301, 0.199, 0.5301, 0.199, 0.4748, 0.1892, 0.5301, 0.1866, 0.4748, 0.1905, 0.4748, 0.1966, 0.4748, 0.1943, 0.5301, 0.199, 0.5301, 0.199, 0.4748, 0.1866, 0.4748, 0.184, 0.4748, 0.184, 0.5301, 0.1892, 0.5301, 0.1905, 0.4748, 0.193, 0.4748, 0.1943, 0.5301, 0.1892, 0.5301, 0.747, 0.4196, 0.747, 0.4748, 0.7548, 0.4748, 0.7548, 0.4196, 0.1905, 0.4748, 0.193, 0.4748, 0.1943, 0.5301, 0.1892, 0.5301, 0.7625, 0.4748, 0.7548, 0.4748, 0.7548, 0.5626, 0.7625, 0.5626, 0.2398, 0.4748, 0.2336, 0.4748, 0.2336, 0.5626, 0.2398, 0.5626, 0.1943, 0.5301, 0.193, 0.4748, 0.1966, 0.4748, 0.1966, 0.4748, 0.199, 0.4748, 0.199, 0.5301, 0.1943, 0.5301, 0.1892, 0.5301, 0.1866, 0.4748, 0.1905, 0.4748, 0.1905, 0.4748, 0.1892, 0.5301, 0.1943, 0.5301, 0.193, 0.4748, 0.184, 0.4748, 0.184, 0.5301, 0.1918, 0.5301, 0.1918, 0.4748, 0.8146, 0.4749, 0.8162, 0.4196, 0.8173, 0.4749, 0.8025, 0.4749, 0.8028, 0.4196, 0.809, 0.4196, 0.8085, 0.4749, 0.7398, 0.4196, 0.74, 0.4749, 0.7338, 0.4749, 0.7336, 0.4196, 0.808, 0.5626, 0.808, 0.5301, 0.8085, 0.4749, 0.8025, 0.4749, 0.8022, 0.5626, 0.8146, 0.4749, 0.8162, 0.4196, 0.8173, 0.4749, 0.2624, 0.4749, 0.2625, 0.4196, 0.2698, 0.4196, 0.2696, 0.4749, 0.2398, 0.4196, 0.24, 0.4749, 0.2338, 0.4749, 0.2336, 0.4196, 0.7696, 0.4749, 0.7698, 0.4196, 0.776, 0.4196, 0.7758, 0.4749, 0.8028, 0.4196, 0.8025, 0.4749, 0.8085, 0.4749, 0.809, 0.4196, 0.8173, 0.4749, 0.8162, 0.4196, 0.8146, 0.4749, 0.813, 0.5301, 0.808, 0.5301, 0.8085, 0.4749, 0.8146, 0.4749, 0.2625, 0.4196, 0.2624, 0.4749, 0.2548, 0.4749, 0.2548, 0.4196, 0.8028, 0.4196, 0.8025, 0.4749, 0.8085, 0.4749, 0.809, 0.4196, 0.8173, 0.4749, 0.8162, 0.4196, 0.8146, 0.4749, 0.8162, 0.4196, 0.8173, 0.4749, 0.8212, 0.4749, 0.824, 0.4196, 0.247, 0.4196, 0.2471, 0.4749, 0.24, 0.4749, 0.2398, 0.4196, 0.809, 0.4196, 0.8085, 0.4749, 0.8146, 0.4749, 0.8162, 0.4196, 0.8212, 0.4749, 0.824, 0.4196, 0.824, 0.4749, 0.7625, 0.4196, 0.7624, 0.4749, 0.7548, 0.4749, 0.7548, 0.4196, 0.809, 0.4196, 0.8085, 0.4749, 0.8146, 0.4749, 0.8162, 0.4196, 0.199, 0.4196, 0.199, 0.4748, 0.2052, 0.4748, 0.2052, 0.4196, 0.2548, 0.4196, 0.2548, 0.4748, 0.2625, 0.4748, 0.2625, 0.4196, 0.247, 0.4196, 0.2548, 0.4196, 0.2548, 0.4749, 0.2471, 0.4749, 0.8162, 0.4196, 0.824, 0.4196, 0.8212, 0.4749, 0.8173, 0.4749, 0.1918, 0.4196, 0.184, 0.4196, 0.1866, 0.4748, 0.1905, 0.4748, 0.8085, 0.4749, 0.809, 0.4196, 0.8162, 0.4196, 0.8146, 0.4749, 0.1918, 0.4196, 0.193, 0.4748, 0.1966, 0.4748, 0.199, 0.4196, 0.824, 0.4749, 0.824, 0.4196, 0.8212, 0.4749, 0.824, 0.4749, 0.824, 0.4196, 0.8212, 0.4749, 0.1866, 0.4748, 0.184, 0.4196, 0.184, 0.4748, 0.8162, 0.4196, 0.8173, 0.4749, 0.8212, 0.4749, 0.824, 0.4196, 0.193, 0.4748, 0.1918, 0.4196, 0.1905, 0.4748, 0.747, 0.4196, 0.7548, 0.4196, 0.7548, 0.4749, 0.7471, 0.4749, 0.1966, 0.4748, 0.199, 0.4196, 0.199, 0.4748, 0.1966, 0.4748, 0.199, 0.4196, 0.199, 0.4748, 0.1918, 0.4196, 0.199, 0.4196, 0.1966, 0.4748, 0.193, 0.4748, 0.199, 0.4748, 0.199, 0.4196, 0.1966, 0.4748, 0.1905, 0.4748, 0.1918, 0.4196, 0.193, 0.4748, 0.7548, 0.4748, 0.747, 0.4748, 0.747, 0.5626, 0.7548, 0.5626, 0.1905, 0.4748, 0.1918, 0.4196, 0.193, 0.4748, 0.1918, 0.4196, 0.1905, 0.4748, 0.1866, 0.4748, 0.184, 0.4196, 0.199, 0.4196, 0.2052, 0.4196, 0.2052, 0.4748, 0.199, 0.4748, 0.2398, 0.4196, 0.2398, 0.4748, 0.247, 0.4748, 0.247, 0.4196, 0.1918, 0.4196, 0.199, 0.4196, 0.1966, 0.4748, 0.193, 0.4748, 0.8162, 0.4196, 0.824, 0.4196, 0.8212, 0.4749, 0.8173, 0.4749, 0.1918, 0.4196, 0.1905, 0.4748, 0.1866, 0.4748, 0.184, 0.4196, 0.1918, 0.4748, 0.199, 0.4748, 0.199, 0.4196, 0.1918, 0.4196, 0.8212, 0.4749, 0.824, 0.4196, 0.824, 0.4749, 0.808, 0.5301, 0.808, 0.5626, 0.8022, 0.5626, 0.8025, 0.4749, 0.8085, 0.4749, 0.184, 0.4748, 0.184, 0.4196, 0.1866, 0.4748, 0.184, 0.4748, 0.184, 0.4196, 0.1866, 0.4748, 0.8748, 0.4196, 0.7848, 0.4196, 0.7848, 0.4748, 0.7848, 0.5301, 0.9798, 0.5301, 0.9798, 0.4196, 0.7548, 0.4196, 0.7548, 0.4748, 0.7625, 0.4748, 0.7625, 0.4196, 0.384, 0.1348, 0.184, 0.1348, 0.184, 0.2248, 0.1918, 0.2258, 0.199, 0.2288, 0.2052, 0.2336, 0.21, 0.2398, 0.213, 0.247, 0.214, 0.2548, 0.213, 0.2625, 0.21, 0.2698, 0.2052, 0.276, 0.199, 0.2808, 0.1918, 0.2838, 0.184, 0.2848, 0.184, 0.3748, 0.384, 0.3748, 0.824, 0.7848, 0.8162, 0.7838, 0.809, 0.7808, 0.8028, 0.776, 0.798, 0.7698, 0.795, 0.7625, 0.794, 0.7548, 0.795, 0.747, 0.798, 0.7398, 0.8028, 0.7336, 0.809, 0.7288, 0.8162, 0.7258, 0.824, 0.7248, 0.824, 0.6348, 0.624, 0.6348, 0.624, 0.8748, 0.824, 0.8748, 0.769, 0.03479, 0.239, 0.03479, 0.2325, 0.03564, 0.2265, 0.03813, 0.2213, 0.04211, 0.2173, 0.04729, 0.2148, 0.05331, 0.214, 0.05979, 0.214, 0.9498, 0.2148, 0.9563, 0.2173, 0.9623, 0.2213, 0.9675, 0.2265, 0.9714, 0.2325, 0.9739, 0.239, 0.9748, 0.769, 0.9748, 0.7755, 0.9739, 0.7815, 0.9714, 0.7867, 0.9675, 0.7906, 0.9623, 0.7931, 0.9563, 0.794, 0.9498, 0.794, 0.05979, 0.7931, 0.05331, 0.7906, 0.04729, 0.7867, 0.04211, 0.7815, 0.03813, 0.7755, 0.03564, 0.2265, 0.5626, 0.2213, 0.5626, 0.2213, 0.5886, 0.2265, 0.5886, 0.2325, 0.5626, 0.2265, 0.5626, 0.2265, 0.5886, 0.2325, 0.5886, 0.9623, 0.5626, 0.9563, 0.5626, 0.9563, 0.5886, 0.9623, 0.5886, 0.9675, 0.5626, 0.9623, 0.5626, 0.9623, 0.5886, 0.9675, 0.5886, 0.239, 0.5886, 0.2325, 0.5886, 0.2325, 0.5626, 0.239, 0.5626, 0.04211, 0.5626, 0.04729, 0.5626, 0.04729, 0.5886, 0.04211, 0.5886, 0.8162, 0.2838, 0.809, 0.2808, 0.8028, 0.276, 0.798, 0.2698, 0.795, 0.2625, 0.794, 0.2548, 0.795, 0.247, 0.798, 0.2398, 0.8028, 0.2336, 0.809, 0.2288, 0.8162, 0.2258, 0.824, 0.2248, 0.824, 0.1348, 0.624, 0.1348, 0.624, 0.3748, 0.824, 0.3748, 0.824, 0.2848, 0.7848, 0.4749, 0.7848, 0.4196, 0.8748, 0.4196, 0.9798, 0.4196, 0.9798, 0.5301, 0.7848, 0.5301, 0.04729, 0.5626, 0.04211, 0.5626, 0.04211, 0.5886, 0.04729, 0.5886, 0.05979, 0.5626, 0.05331, 0.5626, 0.05331, 0.5886, 0.05979, 0.5886, 0.2265, 0.5626, 0.2325, 0.5626, 0.2325, 0.5886, 0.2265, 0.5886, 0.2213, 0.5626, 0.2265, 0.5626, 0.2265, 0.5886, 0.2213, 0.5886, 0.239, 0.5626, 0.769, 0.5626, 0.769, 0.5886, 0.239, 0.5886, 0.05331, 0.5626, 0.04729, 0.5626, 0.04729, 0.5886, 0.05331, 0.5886, 0.05979, 0.5886, 0.05331, 0.5886, 0.05331, 0.5626, 0.05979, 0.5626, 0.7815, 0.5626, 0.7867, 0.5626, 0.7867, 0.5886, 0.7815, 0.5886, 0.769, 0.5626, 0.7755, 0.5626, 0.7755, 0.5886, 0.769, 0.5886, 0.769, 0.5886, 0.7755, 0.5886, 0.7755, 0.5626, 0.769, 0.5626, 0.04729, 0.5626, 0.05331, 0.5626, 0.05331, 0.5886, 0.04729, 0.5886, 0.9623, 0.5626, 0.9675, 0.5626, 0.9675, 0.5886, 0.9623, 0.5886, 0.7755, 0.5626, 0.7815, 0.5626, 0.7815, 0.5886, 0.7755, 0.5886, 0.7867, 0.5626, 0.7815, 0.5626, 0.7815, 0.5886, 0.7867, 0.5886, 0.9498, 0.5886, 0.9563, 0.5886, 0.9563, 0.5626, 0.9498, 0.5626, 0.7815, 0.5626, 0.7755, 0.5626, 0.7755, 0.5886, 0.7815, 0.5886, 0.9498, 0.5626, 0.9563, 0.5626, 0.9563, 0.5886, 0.9498, 0.5886, 0.769, 0.5626, 0.239, 0.5626, 0.239, 0.5886, 0.769, 0.5886, 0.9563, 0.5626, 0.9623, 0.5626, 0.9623, 0.5886, 0.9563, 0.5886, 0.7755, 0.03564, 0.7815, 0.03813, 0.7867, 0.04211, 0.7906, 0.04729, 0.7931, 0.05331, 0.794, 0.05979, 0.794, 0.9498, 0.7931, 0.9563, 0.7906, 0.9623, 0.7867, 0.9675, 0.7815, 0.9714, 0.7755, 0.9739, 0.769, 0.9748, 0.239, 0.9748, 0.2325, 0.9739, 0.2265, 0.9714, 0.2213, 0.9675, 0.2173, 0.9623, 0.2148, 0.9563, 0.214, 0.9498, 0.214, 0.05979, 0.2148, 0.05331, 0.2173, 0.04729, 0.2213, 0.04211, 0.2265, 0.03813, 0.2325, 0.03564, 0.239, 0.03479, 0.769, 0.03479, 0.05979, 0.5626, 0.05979, 0.5886, 0.9498, 0.5886, 0.9498, 0.5626, 0.776, 0.5626, 0.776, 0.4748, 0.7698, 0.4748, 0.7698, 0.5626, 0.7288, 0.5626, 0.7288, 0.5301, 0.2808, 0.5301, 0.2808, 0.5626, 0.04579, 0.5626, 0.04579, 0.5301, 0.2294, 0.5301, 0.2294, 0.5626, 0.2802, 0.5626, 0.2802, 0.5301, 0.7294, 0.5301, 0.7294, 0.5626, 0.1998, 0.03931, 0.2023, 0.03329, 0.2063, 0.02811, 0.2115, 0.02413, 0.2175, 0.02164, 0.224, 0.02079, 0.783, 0.02079, 0.7895, 0.02164, 0.7955, 0.02413, 0.8007, 0.02811, 0.8046, 0.03329, 0.8071, 0.03931, 0.808, 0.04579, 0.808, 0.2294, 0.8022, 0.2342, 0.7977, 0.2403, 0.7949, 0.2473, 0.794, 0.2548, 0.7949, 0.2623, 0.7977, 0.2693, 0.8022, 0.2754, 0.808, 0.2802, 0.808, 0.7294, 0.8022, 0.7342, 0.7977, 0.7403, 0.7949, 0.7473, 0.794, 0.7548, 0.7949, 0.7623, 0.7977, 0.7693, 0.8022, 0.7754, 0.808, 0.7802, 0.808, 0.9648, 0.8071, 0.9713, 0.8046, 0.9773, 0.8007, 0.9825, 0.7955, 0.9864, 0.7895, 0.9889, 0.783, 0.9898, 0.224, 0.9898, 0.2175, 0.9889, 0.2115, 0.9864, 0.2063, 0.9825, 0.2023, 0.9773, 0.1998, 0.9713, 0.199, 0.9648, 0.199, 0.7808, 0.2052, 0.776, 0.21, 0.7698, 0.213, 0.7625, 0.214, 0.7548, 0.213, 0.747, 0.21, 0.7398, 0.2052, 0.7336, 0.199, 0.7288, 0.199, 0.2808, 0.2052, 0.276, 0.21, 0.2698, 0.213, 0.2625, 0.214, 0.2548, 0.213, 0.247, 0.21, 0.2398, 0.2052, 0.2336, 0.199, 0.2288, 0.199, 0.04579, 0.2052, 0.776, 0.199, 0.7808, 0.1918, 0.7838, 0.184, 0.7848, 0.184, 0.8748, 0.324, 0.8748, 0.384, 0.8148, 0.384, 0.6348, 0.184, 0.6348, 0.184, 0.7248, 0.1918, 0.7258, 0.199, 0.7288, 0.2052, 0.7336, 0.21, 0.7398, 0.213, 0.747, 0.214, 0.7548, 0.213, 0.7625, 0.21, 0.7698, 0.1943, 0.283, 0.199, 0.2808, 0.199, 0.7288, 0.1918, 0.7258, 0.184, 0.7248, 0.184, 0.2848, 0.1892, 0.2843, 0.199, 0.9648, 0.1998, 0.9713, 0.2023, 0.9773, 0.2063, 0.9825, 0.2115, 0.9864, 0.2175, 0.9889, 0.224, 0.9898, 0.783, 0.9898, 0.7895, 0.9889, 0.7955, 0.9864, 0.8007, 0.9825, 0.8046, 0.9773, 0.8071, 0.9713, 0.808, 0.9648, 0.808, 0.7802, 0.813, 0.7827, 0.8184, 0.7843, 0.824, 0.7848, 0.824, 0.9798, 0.8175, 0.9806, 0.8115, 0.9831, 0.8063, 0.9871, 0.8023, 0.9923, 0.7998, 0.9983, 0.799, 1.005, 0.209, 1.005, 0.2081, 0.9983, 0.2056, 0.9923, 0.2017, 0.9871, 0.1965, 0.9831, 0.1905, 0.9806, 0.184, 0.9798, 0.184, 0.7848, 0.1892, 0.7843, 0.1943, 0.783, 0.199, 0.7808, 0.224, 0.5301, 0.2175, 0.5301, 0.2175, 0.5626, 0.224, 0.5626, 0.7955, 0.5301, 0.7895, 0.5301, 0.7895, 0.5626, 0.7955, 0.5626, 0.9773, 0.5301, 0.9825, 0.5301, 0.9825, 0.5626, 0.9773, 0.5626, 0.9648, 0.5301, 0.9713, 0.5301, 0.9713, 0.5626, 0.9648, 0.5626, 0.2115, 0.5301, 0.2063, 0.5301, 0.2063, 0.5626, 0.2115, 0.5626, 0.8007, 0.5301, 0.7955, 0.5301, 0.7955, 0.5626, 0.8007, 0.5626, 0.783, 0.5626, 0.783, 0.5301, 0.224, 0.5301, 0.224, 0.5626, 0.9713, 0.5301, 0.9773, 0.5301, 0.9773, 0.5626, 0.9713, 0.5626, 0.9648, 0.5626, 0.9713, 0.5626, 0.9713, 0.5301, 0.9648, 0.5301, 0.9773, 0.5301, 0.9713, 0.5301, 0.9713, 0.5626, 0.9773, 0.5626, 0.2175, 0.5301, 0.2115, 0.5301, 0.2115, 0.5626, 0.2175, 0.5626, 0.03329, 0.5301, 0.02811, 0.5301, 0.02811, 0.5626, 0.03329, 0.5626, 0.9825, 0.5301, 0.9773, 0.5301, 0.9773, 0.5626, 0.9825, 0.5626, 0.2288, 0.5626, 0.2288, 0.5301, 0.04579, 0.5301, 0.04579, 0.5626, 0.04579, 0.5301, 0.03931, 0.5301, 0.03931, 0.5626, 0.04579, 0.5626, 0.224, 0.5626, 0.2175, 0.5626, 0.2175, 0.5301, 0.224, 0.5301, 0.2115, 0.5301, 0.2175, 0.5301, 0.2175, 0.5626, 0.2115, 0.5626, 0.224, 0.5301, 0.783, 0.5301, 0.783, 0.5626, 0.224, 0.5626, 0.02811, 0.5301, 0.03329, 0.5301, 0.03329, 0.5626, 0.02811, 0.5626, 0.2063, 0.5301, 0.2115, 0.5301, 0.2115, 0.5626, 0.2063, 0.5626, 0.03931, 0.5301, 0.03329, 0.5301, 0.03329, 0.5626, 0.03931, 0.5626, 0.04579, 0.5626, 0.03931, 0.5626, 0.03931, 0.5301, 0.04579, 0.5301, 0.03329, 0.5301, 0.03931, 0.5301, 0.03931, 0.5626, 0.03329, 0.5626, 0.7895, 0.5301, 0.7955, 0.5301, 0.7955, 0.5626, 0.7895, 0.5626, 0.783, 0.5301, 0.7895, 0.5301, 0.7895, 0.5626, 0.783, 0.5626, 0.783, 0.5626, 0.7895, 0.5626, 0.7895, 0.5301, 0.783, 0.5301, 0.7802, 0.5626, 0.7802, 0.5301, 0.9648, 0.5301, 0.9648, 0.5626, 0.7955, 0.5301, 0.8007, 0.5301, 0.8007, 0.5626, 0.7955, 0.5626, 0.9648, 0.5626, 0.9648, 0.5301, 0.7808, 0.5301, 0.7808, 0.5626, 0.747, 0.4748, 0.7398, 0.4748, 0.7398, 0.5626, 0.747, 0.5626, 0.2548, 0.5626, 0.2473, 0.5626, 0.2471, 0.4749, 0.2548, 0.4749, 0.8212, 0.4749, 0.824, 0.4749, 0.824, 0.5301, 0.8184, 0.5301, 0.8173, 0.4749, 0.809, 0.4196, 0.8085, 0.4749, 0.8025, 0.4749, 0.8028, 0.4196, 0.2848, 0.5301, 0.7248, 0.5301, 0.7248, 0.4748, 0.7248, 0.4196, 0.6348, 0.4196, 0.3748, 0.4196, 0.2848, 0.4196, 0.2848, 0.4748, 0.1918, 0.4748, 0.1918, 0.4196, 0.184, 0.4196, 0.184, 0.4748])
me_shape_9_indexedfaceset_003.materials.append(mat_metal_goldpins_1)
me_shape_9_indexedfaceset_003.materials.append(mat_plastic_matte_black)
me_shape_9_indexedfaceset_003.materials.append(mat_aluminum_lathed)
me_shape_9_indexedfaceset_003.update()
me_shape_9_indexedfaceset_003.normals_split_custom_set([tuple(v) for v in zip(*[iter([-6.725e-07, 0.0, 1.0, -6.725e-07, 0.0, 1.0, -6.725e-07, 0.0, 1.0, -6.725e-07, 0.0, 1.0, -6.725e-07, 0.0, 1.0, -6.725e-07, 0.0, 1.0, -6.725e-07, 0.0, 1.0, -6.725e-07, 0.0, 1.0, -0.7071, 0.7071, 0.0, -0.7071, 0.7071, 0.0, -0.866, 0.5, 0.0, -0.866, 0.5, 0.0, 8.318e-11, 0.0, -1.0, 8.318e-11, 0.0, -1.0, 8.318e-11, 0.0, -1.0, 8.318e-11, 0.0, -1.0, 8.318e-11, 0.0, -1.0, 8.318e-11, 0.0, -1.0, 8.318e-11, 0.0, -1.0, 8.318e-11, 0.0, -1.0, 8.318e-11, 0.0, -1.0, 8.318e-11, 0.0, -1.0, 8.318e-11, 0.0, -1.0, 8.318e-11, 0.0, -1.0, 8.318e-11, 0.0, -1.0, 8.318e-11, 0.0, -1.0, 8.318e-11, 0.0, -1.0, 8.318e-11, 0.0, -1.0, 8.318e-11, 0.0, -1.0, 8.318e-11, 0.0, -1.0, 8.318e-11, 0.0, -1.0, 8.318e-11, 0.0, -1.0, 8.318e-11, 0.0, -1.0, 8.318e-11, 0.0, -1.0, 8.318e-11, 0.0, -1.0, 8.318e-11, 0.0, -1.0, 8.318e-11, 0.0, -1.0, 8.318e-11, 0.0, -1.0, 8.318e-11, 0.0, -1.0, 8.318e-11, 0.0, -1.0, 8.318e-11, 0.0, -1.0, 8.318e-11, 0.0, -1.0, 8.318e-11, 0.0, -1.0, 8.318e-11, 0.0, -1.0, 8.318e-11, 0.0, -1.0, 8.318e-11, 0.0, -1.0, 8.318e-11, 0.0, -1.0, 8.318e-11, 0.0, -1.0, 8.318e-11, 0.0, -1.0, 8.318e-11, 0.0, -1.0, 8.318e-11, 0.0, -1.0, 8.318e-11, 0.0, -1.0, 8.318e-11, 0.0, -1.0, 8.318e-11, 0.0, -1.0, 8.318e-11, 0.0, -1.0, 8.318e-11, 0.0, -1.0, 8.318e-11, 0.0, -1.0, 1.0, -2.452e-08, 0.0, 1.0, -2.452e-08, 0.0, 1.0, -2.452e-08, 0.0, 1.0, -2.452e-08, 0.0, 1.0, -2.452e-08, 0.0, 1.0, -2.452e-08, 0.0, 1.0, -2.452e-08, 0.0, 1.0, -2.452e-08, 0.0, -0.7071, 0.7071, 0.0, -0.5188, 0.8549, 0.0, -0.5496, 0.8354, 0.0, -0.6088, 0.7934, 0.0, -0.7071, 0.7071, 0.0, 4.914e-08, 0.0, 1.0, 4.914e-08, 0.0, 1.0, 4.914e-08, 0.0, 1.0, 4.914e-08, 0.0, 1.0, 4.914e-08, 0.0, 1.0, 4.914e-08, 0.0, 1.0, 4.914e-08, 0.0, 1.0, 4.914e-08, 0.0, 1.0, 4.914e-08, 0.0, 1.0, 4.914e-08, 0.0, 1.0, 4.914e-08, 0.0, 1.0, 4.914e-08, 0.0, 1.0, 4.914e-08, 0.0, 1.0, 4.914e-08, 0.0, 1.0, 4.914e-08, 0.0, 1.0, 4.914e-08, 0.0, 1.0, 4.914e-08, 0.0, 1.0, 4.914e-08, 0.0, 1.0, 4.914e-08, 0.0, 1.0, 4.914e-08, 0.0, 1.0, 4.914e-08, 0.0, 1.0, 4.914e-08, 0.0, 1.0, 4.914e-08, 0.0, 1.0, 4.914e-08, 0.0, 1.0, 4.914e-08, 0.0, 1.0, 4.914e-08, 0.0, 1.0, 4.914e-08, 0.0, 1.0, 4.914e-08, 0.0, 1.0, 4.914e-08, 0.0, 1.0, 4.914e-08, 0.0, 1.0, 4.914e-08, 0.0, 1.0, 4.914e-08, 0.0, 1.0, 4.914e-08, 0.0, 1.0, 4.914e-08, 0.0, 1.0, 4.914e-08, 0.0, 1.0, 4.914e-08, 0.0, 1.0, -0.7071, -0.7071, 0.0, -0.7071, -0.7071, 0.0, -0.6088, -0.7934, 0.0, -0.5496, -0.8354, 1.151e-07, -0.5188, -0.8549, 1.728e-07, -1.0, 0.0, 0.0, -1.0, 0.0, 0.0, -1.0, 0.0, 0.0, -1.0, 0.0, 0.0, -1.0, 0.0, 0.0, -1.0, 0.0, 0.0, 1.0, 0.0, 0.0, 1.0, 0.0, 0.0, 1.0, 0.0, 0.0, 1.0, 0.0, 0.0, 1.0, 0.0, 0.0, 1.0, 0.0, 0.0, -0.9659, -0.2588, 0.0, -1.0, 0.0, 0.0, -1.0, 0.0, 0.0, -0.9659, -0.2588, 0.0, -0.9659, 0.2588, 0.0, -0.866, 0.5, 0.0, -0.866, 0.5, 0.0, -0.9659, 0.2588, 0.0, 0.9659, -0.2588, 0.0, 0.9659, -0.2588, 0.0, 0.866, -0.5, 0.0, 0.866, -0.5, 0.0, -0.866, -0.5, 0.0, -0.866, -0.5, 0.0, -0.7071, -0.7071, 0.0, -0.7071, -0.7071, 0.0, 0.9659, -0.2588, 0.0, 0.9659, -0.2588, 0.0, 0.9914, -0.1305, 0.0, 0.9914, -0.1305, 0.0, -0.866, -0.5, 0.0, -0.866, -0.5, 0.0, -0.9659, -0.2588, 0.0, -0.9659, -0.2588, 0.0, -0.7071, 0.7071, 0.0, -0.4173, 0.9088, -0.000317, -0.3798, 0.9251, -0.0005514, -0.6088, 0.7934, 0.0, -0.7071, 0.7071, 0.0, -0.7071, -0.7071, 0.0, -0.7071, -0.7071, 0.0, -0.866, -0.5, 0.0, -0.866, -0.5, 0.0, -0.9659, 0.2588, 0.0, -0.9659, 0.2588, 0.0, -1.0, 0.0, 0.0, -1.0, 0.0, 0.0, 0.2588, 0.9659, 0.0, 0.2588, 0.9659, 0.0, 0.5, 0.866, 0.0, 0.5, 0.866, 0.0, 0.7071, -0.7071, 0.0, 0.7071, -0.7071, 0.0, 0.5, -0.866, 0.0, 0.5, -0.866, 0.0, 0.2588, -0.9659, 0.0, 0.2588, -0.9659, 0.0, 0.1305, -0.9914, 0.0, 0.1305, -0.9914, 0.0, 0.5, -0.866, 0.0, 0.5, -0.866, 0.0, 0.2588, -0.9659, 0.0, 0.2588, -0.9659, 0.0, 0.866, -0.5, 0.0, 0.866, -0.5, 0.0, 0.7071, -0.7071, 0.0, 0.7071, -0.7071, 0.0, 0.866, 0.5, 0.0, 0.866, 0.5, 0.0, 0.9659, 0.2588, 0.0, 0.9659, 0.2588, 0.0, -0.866, -0.5, 0.0, -0.866, -0.5, 0.0, -0.9659, -0.2588, 0.0, -0.9659, -0.2588, 0.0, 0.0, 1.0, 0.0, 0.0, 1.0, 0.0, 0.0, 1.0, 0.0, 0.0, 1.0, 0.0, -0.7071, 0.7071, 0.0, -0.7071, 0.7071, 0.0, -0.5, 0.866, 0.0, -0.5, 0.866, 0.0, 0.9659, 0.2588, 0.0, 0.9659, 0.2588, 0.0, 0.9914, 0.1305, 0.0, 0.9914, 0.1305, 0.0, 0.2588, 0.9659, 0.0, 0.2588, 0.9659, 0.0, 0.1305, 0.9914, 0.0, 0.1305, 0.9914, 0.0, 0.5, 0.866, 0.0, 0.5, 0.866, 0.0, 0.7071, 0.7071, 0.0, 0.7071, 0.7071, 0.0, 0.866, 0.5, 0.0, 0.866, 0.5, 0.0, 0.7071, 0.7071, 0.0, 0.7071, 0.7071, 0.0, -0.9659, 0.2588, 0.0, -0.9659, 0.2588, 0.0, -0.866, 0.5, 0.0, -0.866, 0.5, 0.0, -0.2588, -0.9659, 0.0, -0.2588, -0.9659, 0.0, -0.5, -0.866, 0.0, -0.5, -0.866, 0.0, -0.5, 0.866, 0.0, -0.5, 0.866, 0.0, -0.2588, 0.9659, 0.0, -0.2588, 0.9659, 0.0, -0.2588, 0.9659, 0.0, -0.2588, 0.9659, 0.0, -0.1305, 0.9914, 0.0, -0.1305, 0.9914, 0.0, -0.7071, -0.7071, 0.0, -0.7071, -0.7071, 0.0, -0.866, -0.5, 0.0, -0.866, -0.5, 0.0, -0.866, 0.5, 0.0, -0.866, 0.5, 0.0, -0.7071, 0.7071, 0.0, -0.7071, 0.7071, 0.0, -0.9659, 0.2588, 0.0, -0.9659, 0.2588, 0.0, -0.9914, 0.1305, 0.0, -0.9914, 0.1305, 0.0, 0.0, -1.0, 0.0, 0.0, -1.0, 0.0, 0.0, -1.0, 0.0, 0.0, -1.0, 0.0, -0.866, -0.5, 0.0, -0.866, -0.5, 0.0, -0.9659, -0.2588, 0.0, -0.9659, -0.2588, 0.0, -0.9659, -0.2588, 0.0, -0.9659, -0.2588, 0.0, -0.9914, -0.1305, 0.0, -0.9914, -0.1305, 0.0, -0.5, -0.866, 0.0, -0.5, -0.866, 0.0, -0.7071, -0.7071, 0.0, -0.7071, -0.7071, 0.0, -0.2588, -0.9659, 0.0, -0.2588, -0.9659, 0.0, -0.1305, -0.9914, 0.0, -0.1305, -0.9914, 0.0, 0.9979, -0.0654, 0.0, 0.9979, 0.0654, 0.0, 0.9979, 0.0654, 0.0, 0.9979, -0.0654, 0.0, -0.866, 0.5, 0.0, -0.7071, 0.7071, 0.0, -0.7071, 0.7071, 0.0, -0.866, 0.5, 0.0, -0.0654, 0.9979, 0.0, -0.2588, 0.9659, 0.0, -0.2588, 0.9659, 0.0, -0.0654, 0.9979, 0.0, 0.1861, -0.9825, -0.0005229, 0.2056, -0.9786, 0.0003545, 0.1115, -0.9938, 0.000913, 0.7219, -0.692, 0.000119, 0.5329, -0.8462, 0.000758, 0.5667, -0.8239, 0.0005287, 0.6296, -0.777, 8.266e-05, 0.7225, -0.6913, 0.0001193, 0.3536, 0.9354, 0.000112, 0.3565, 0.9343, 0.0001619, 0.1861, 0.9825, -0.0005231, 0.2056, 0.9786, 0.0003546, 0.9664, -0.2569, 0.0001241, 0.9664, -0.2572, 0.0001241, 0.8677, -0.4971, 0.0001053, 0.868, -0.4965, 0.0001053, 0.8728, -0.4881, 0.0001476, 0.9677, -0.2522, 0.0001365, 0.9676, -0.2525, 0.0001365, 0.8725, -0.4887, 0.0001477, 0.5103, -0.86, 0.0004292, 0.5088, -0.8609, 0.0004322, 0.2656, -0.9641, 0.001244, 0.3387, -0.9409, -0.0002285, -0.7071, 0.7071, 0.0, -0.7071, 0.7071, 0.0, -0.866, 0.5, 0.0, -0.866, 0.5, 0.0, 0.5667, 0.8239, 0.0005287, 0.5329, 0.8462, 0.0007581, 0.7219, 0.692, 0.0001188, 0.7225, 0.6913, 0.0001191, 0.6296, 0.777, 8.244e-05, 0.9676, 0.2525, 0.0001365, 0.9677, 0.2522, 0.0001365, 0.8728, 0.4881, 0.0001475, 0.8725, 0.4887, 0.0001476, 0.7219, 0.692, 0.0001188, 0.8725, 0.4887, 0.0001476, 0.8728, 0.4881, 0.0001475, 0.7225, 0.6913, 0.0001191, 0.7225, -0.6913, 0.0001193, 0.8728, -0.4881, 0.0001476, 0.8725, -0.4887, 0.0001477, 0.7219, -0.692, 0.000119, 0.868, -0.4965, 0.0001054, 0.8677, -0.4971, 0.0001053, 0.711, -0.7032, 0.00015, 0.7117, -0.7025, 0.0001496, 0.9664, 0.2572, 0.0001242, 0.9664, 0.2569, 0.0001242, 0.868, 0.4965, 0.0001054, 0.8677, 0.4971, 0.0001053, 0.1861, 0.9825, -0.0005231, 0.1115, 0.9938, 0.0009133, 0.2056, 0.9786, 0.0003546, 0.3536, -0.9354, 0.0001121, 0.1933, -0.9811, -0.0002831, 0.1911, -0.9816, -0.0002608, 0.3565, -0.9343, 0.0001619, 0.1115, -0.9938, 0.000913, 0.09362, -0.9956, 0.0, 0.09362, -0.9956, 0.0, 0.1861, -0.9825, -0.0005229, 0.1115, 0.9938, 0.0009133, 0.1861, 0.9825, -0.000523, 0.09362, 0.9956, 0.0, 0.09362, 0.9956, 0.0, 0.3535, 0.9354, 0.0001121, 0.3565, 0.9343, 0.000162, 0.1861, 0.9825, -0.000523, 0.2056, 0.9786, 0.0003547, 0.3536, -0.9354, 0.0001123, 0.2056, -0.9786, 0.0003545, 0.1861, -0.9825, -0.0005229, 0.3565, -0.9343, 0.0001621, 1.0, 0.0, 0.0001328, 0.9676, -0.2525, 0.0001365, 0.9677, -0.2522, 0.0001365, 1.0, 0.0, 0.0001328, -0.7071, -0.7071, 0.0, -0.7071, -0.7071, 0.0, -0.866, -0.5, 0.0, -0.866, -0.5, 0.0, 0.7219, -0.692, 0.0001186, 0.7225, -0.6913, 0.0001189, 0.8728, -0.4881, 0.0001476, 0.8725, -0.4887, 0.0001476, -0.1082, -0.9941, 0.001001, -0.1733, -0.9849, -0.000464, -0.08715, -0.9962, 0.0, -0.08715, -0.9962, 0.0, 0.8725, -0.4887, 0.0001476, 0.8728, -0.4881, 0.0001476, 0.9677, -0.2522, 0.0001365, 0.9676, -0.2525, 0.0001365, 1.0, 0.0, 0.0001328, 1.0, 0.0, 0.0001328, 0.9676, -0.2525, 0.0001365, 0.9677, -0.2522, 0.0001365, 0.7219, 0.692, 0.000119, 0.8725, 0.4887, 0.0001476, 0.8728, 0.4881, 0.0001476, 0.7225, 0.6913, 0.0001193, -0.866, 0.5, 0.0, -0.866, 0.5, 0.0, -0.9659, 0.2588, 0.0, -0.9659, 0.2588, 0.0, -0.866, -0.5, 0.0, -0.866, -0.5, 0.0, -0.9659, -0.2588, 0.0, -0.9659, -0.2588, 0.0, 0.5329, 0.8462, 0.0007581, 0.5667, 0.8239, 0.0005287, 0.3565, 0.9343, 0.000162, 0.3535, 0.9354, 0.0001121, 0.3536, 0.9354, 0.000112, 0.5329, 0.8462, 0.0007582, 0.5667, 0.8239, 0.0005288, 0.3565, 0.9343, 0.0001619, 0.1861, 0.9825, -0.000523, 0.1115, 0.9938, 0.0009133, 0.2056, 0.9786, 0.0003547, 0.8725, 0.4887, 0.0001476, 0.9676, 0.2525, 0.0001365, 0.9677, 0.2522, 0.0001365, 0.8728, 0.4881, 0.0001476, 0.3536, -0.9354, 0.0001123, 0.3565, -0.9343, 0.0001621, 0.5667, -0.8239, 0.0005284, 0.5329, -0.8462, 0.0007579, -0.1733, 0.9849, -0.0004643, -0.1961, 0.9806, 0.000493, -0.1082, 0.9941, 0.001001, -0.1082, -0.9941, 0.001001, -0.1733, -0.9849, -0.0004643, -0.08715, -0.9962, -6.869e-07, -0.08715, -0.9962, -6.869e-07, -0.3423, 0.9396, -0.000464, -0.4033, 0.915, 0.001001, -0.3205, 0.9472, 0.0004934, 0.1115, 0.9938, 0.0009133, 0.1861, 0.9825, -0.0005231, 0.09362, 0.9956, 0.0, 0.09362, 0.9956, 0.0, -0.4033, -0.915, 0.001001, -0.5188, -0.8549, 1.728e-07, -0.5496, -0.8354, 1.151e-07, -0.3423, -0.9396, -0.0004638, -0.5006, 0.8657, 0.001009, -0.5188, 0.8549, 0.0, -0.7071, 0.7071, 0.0, -0.7071, 0.7071, 0.0, 1.0, 0.0, 0.0001328, 0.9677, 0.2522, 0.0001365, 0.9676, 0.2525, 0.0001365, 1.0, 0.0, 0.0001328, -1.0, 0.0, 0.0, -0.9659, 0.2588, 0.0, -0.9659, 0.2588, 0.0, -1.0, 0.0, 0.0, -0.866, -0.5, 0.0, -0.866, -0.5, 0.0, -0.9659, -0.2588, 0.0, -0.9659, -0.2588, 0.0, -0.5006, -0.8657, 0.001009, -0.7071, -0.7071, 0.0, -0.7071, -0.7071, 0.0, -0.5188, -0.8549, 0.0, -0.7071, -0.7071, 0.0, -0.7071, -0.7071, 0.0, -0.6088, -0.7934, 0.0, -0.5496, -0.8354, 0.0, -0.5188, -0.8549, 0.0, -0.3423, -0.9396, -0.000464, -0.3205, -0.9472, 0.0004933, -0.4033, -0.915, 0.001001, -0.2843, 0.9586, -0.01719, -0.1734, 0.9849, 0.0, -0.3798, 0.9251, -0.0005514, -0.4173, 0.9088, -0.000317, -0.1733, -0.9849, -0.000464, -0.1082, -0.9941, 0.001001, -0.1961, -0.9806, 0.0004933, -0.4033, 0.915, 0.001001, -0.3423, 0.9396, -0.000464, -0.5496, 0.8354, 0.0, -0.5188, 0.8549, 0.0, -0.1082, 0.9941, 0.001001, -0.08715, 0.9962, -6.869e-07, -0.08715, 0.9962, -6.869e-07, -0.1733, 0.9849, -0.0004643, -0.1961, -0.9806, 0.0004933, -0.3205, -0.9472, 0.0004934, -0.3423, -0.9396, -0.0004638, -0.1733, -0.9849, -0.0004643, -0.9659, 0.2588, 0.0, -0.9659, 0.2588, 0.0, -1.0, 0.0, 0.0, -1.0, 0.0, 0.0, -0.1961, -0.9806, 0.0004933, -0.3205, -0.9472, 0.0004933, -0.3423, -0.9396, -0.000464, -0.1733, -0.9849, -0.000464, -0.9659, -0.2588, 0.0, -1.0, 0.0, 0.0, -1.0, 0.0, 0.0, -0.9659, -0.2588, 0.0, -0.866, 0.5, 0.0, -0.7071, 0.7071, 0.0, -0.7071, 0.7071, 0.0, -0.866, 0.5, 0.0, -0.3423, -0.9396, -0.0004638, -0.3205, -0.9472, 0.0004934, -0.4033, -0.915, 0.001001, -0.4033, -0.915, 0.001001, -0.5188, -0.8549, 0.0, -0.5496, -0.8354, 0.0, -0.3423, -0.9396, -0.000464, -0.1733, -0.9849, -0.0004643, -0.1082, -0.9941, 0.001001, -0.1961, -0.9806, 0.0004933, -0.1961, 0.9806, 0.000493, -0.1733, 0.9849, -0.0004643, -0.3423, 0.9396, -0.000464, -0.3205, 0.9472, 0.0004934, -0.1117, 0.9937, 0.00232, -0.08716, 0.9962, 0.0, -0.1734, 0.9849, 0.0, -0.2843, 0.9586, -0.01719, 0.3387, -0.9409, -0.0002285, 0.2656, -0.9641, 0.001244, 0.2037, -0.979, 0.0003944, 0.7117, -0.7025, 0.0001495, 0.711, -0.7032, 0.00015, 0.5088, -0.8609, 0.0004322, 0.5103, -0.86, 0.0004292, 0.8677, 0.4971, 0.0001053, 0.868, 0.4965, 0.0001054, 0.7117, 0.7025, 0.0001494, 0.711, 0.7032, 0.0001498, 0.6296, 0.777, 8.264e-05, 0.5667, 0.8239, 0.0005288, 0.5329, 0.8462, 0.0007582, 0.7219, 0.692, 0.000119, 0.7225, 0.6913, 0.0001193, 0.3387, -0.9409, -0.0002292, 0.2656, -0.9641, 0.001243, 0.2037, -0.979, 0.0003931, 0.9664, -0.2569, 0.0001241, 0.9664, -0.2572, 0.0001241, 0.8677, -0.4971, 0.0001053, 0.868, -0.4965, 0.0001054, 0.8677, 0.4971, 0.0001053, 0.868, 0.4965, 0.0001054, 0.7117, 0.7025, 0.0001492, 0.711, 0.7032, 0.0001496, 0.868, -0.4965, 0.0001053, 0.8677, -0.4971, 0.0001053, 0.711, -0.7032, 0.00015, 0.7117, -0.7025, 0.0001495, 0.711, 0.7032, 0.0001498, 0.7117, 0.7025, 0.0001494, 0.5103, 0.86, 0.0004293, 0.5088, 0.8609, 0.0004323, 0.2037, 0.979, 0.0003932, 0.2656, 0.9641, 0.001243, 0.3387, 0.9409, -0.0002287, 0.3565, -0.9343, 0.0001619, 0.5667, -0.8239, 0.0005287, 0.5329, -0.8462, 0.000758, 0.3536, -0.9354, 0.0001121, 0.9664, -0.2572, 0.0001241, 0.9664, -0.2569, 0.0001241, 1.0, 0.0, 0.0001305, 1.0, 0.0, 0.0001305, 0.711, 0.7032, 0.0001496, 0.7117, 0.7025, 0.0001492, 0.5103, 0.86, 0.000429, 0.5088, 0.8609, 0.000432, 0.2037, 0.979, 0.0003945, 0.2656, 0.9641, 0.001244, 0.3387, 0.9409, -0.0002284, 0.2656, 0.9641, 0.001244, 0.2037, 0.979, 0.0003945, 0.1127, 0.9936, 0.0009748, 0.1293, 0.9916, 0.001827, 0.9664, 0.2572, 0.0001242, 0.9664, 0.2569, 0.0001242, 0.868, 0.4965, 0.0001054, 0.8677, 0.4971, 0.0001053, 0.5088, 0.8609, 0.0004323, 0.5103, 0.86, 0.0004293, 0.3387, 0.9409, -0.0002287, 0.2656, 0.9641, 0.001243, 0.1127, -0.9936, 0.0009744, 0.1293, -0.9916, 0.001826, 0.09363, -0.9956, 0.0, 0.9664, -0.2572, 0.0001241, 0.9664, -0.2569, 0.0001241, 1.0, 0.0, 0.0001305, 1.0, 0.0, 0.0001305, 0.5088, 0.8609, 0.000432, 0.5103, 0.86, 0.000429, 0.3387, 0.9409, -0.0002284, 0.2656, 0.9641, 0.001244, -0.5006, 0.8657, 0.0007367, -0.4134, 0.9105, 0.007774, -0.7071, 0.7071, 0.0, -0.7071, 0.7071, 0.0, -1.0, 0.0, 0.0, -1.0, 0.0, 0.0, -0.9659, -0.2588, 0.0, -0.9659, -0.2588, 0.0, 0.9664, 0.2572, 0.0001242, 1.0, 0.0, 0.0001305, 1.0, 0.0, 0.0001305, 0.9664, 0.2569, 0.0001242, 0.2656, -0.9641, 0.001243, 0.1293, -0.9916, 0.001826, 0.1127, -0.9936, 0.0009744, 0.2037, -0.979, 0.0003931, -0.2588, 0.9659, 0.002035, -0.1292, 0.9916, 0.002003, -0.1095, 0.994, 0.001064, -0.1941, 0.981, 0.0005404, 0.5103, -0.86, 0.0004294, 0.5088, -0.8609, 0.0004324, 0.2656, -0.9641, 0.001243, 0.3387, -0.9409, -0.0002292, -0.2588, 0.9659, 0.002035, -0.3224, 0.9466, 0.0005399, -0.4021, 0.9156, 0.001063, -0.5006, 0.8657, 0.001009, 0.09363, 0.9956, 0.0, 0.1293, 0.9916, 0.001826, 0.1127, 0.9936, 0.0009741, 0.09362, 0.9956, 0.0, 0.1293, 0.9916, 0.001827, 0.1127, 0.9936, 0.0009748, -0.1095, 0.994, 0.001064, -0.1292, 0.9916, 0.002003, -0.08715, 0.9962, 0.0, 0.2656, 0.9641, 0.001243, 0.2037, 0.979, 0.0003932, 0.1127, 0.9936, 0.0009741, 0.1293, 0.9916, 0.001826, -0.3224, 0.9466, 0.0005399, -0.2588, 0.9659, 0.002035, -0.1941, 0.981, 0.0005404, 0.9664, 0.2572, 0.0001242, 1.0, 0.0, 0.0001305, 1.0, 0.0, 0.0001305, 0.9664, 0.2569, 0.0001242, -0.4022, -0.9156, 0.001064, -0.5006, -0.8657, 0.00101, -0.5188, -0.8549, 0.0, -0.4021, -0.9156, 0.001063, -0.5006, -0.8657, 0.001009, -0.5188, -0.8549, 0.0, -0.2588, -0.9659, 0.002035, -0.5006, -0.8657, 0.00101, -0.4022, -0.9156, 0.001064, -0.3224, -0.9466, 0.0005402, -0.5188, 0.8549, 0.0, -0.5006, 0.8657, 0.001009, -0.4021, 0.9156, 0.001063, -0.1941, -0.981, 0.0005397, -0.2588, -0.9659, 0.002035, -0.3224, -0.9466, 0.0005402, -1.0, 0.0, 0.0, -0.9659, 0.2588, 0.0, -0.9659, 0.2588, 0.0, -1.0, 0.0, 0.0, -0.1941, -0.981, 0.0005401, -0.2588, -0.9659, 0.002035, -0.3224, -0.9466, 0.0005396, -0.2588, -0.9659, 0.002035, -0.1941, -0.981, 0.0005401, -0.1095, -0.994, 0.001064, -0.1292, -0.9916, 0.002003, -0.5006, -0.8657, 0.00101, -0.7071, -0.7071, 0.0, -0.7071, -0.7071, 0.0, -0.5188, -0.8549, 0.0, -0.866, 0.5, 0.0, -0.866, 0.5, 0.0, -0.9659, 0.2588, 0.0, -0.9659, 0.2588, 0.0, -0.2588, -0.9659, 0.002035, -0.5006, -0.8657, 0.001009, -0.4021, -0.9156, 0.001063, -0.3224, -0.9466, 0.0005396, 0.2656, -0.9641, 0.001244, 0.1293, -0.9916, 0.001827, 0.1127, -0.9936, 0.0009748, 0.2037, -0.979, 0.0003944, -0.2588, -0.9659, 0.002035, -0.1941, -0.981, 0.0005397, -0.1095, -0.994, 0.001063, -0.1292, -0.9916, 0.002002, -0.3091, 0.951, -0.000324, -0.4134, 0.9105, 0.007774, -0.5006, 0.8657, 0.0007367, -0.255, 0.9669, 0.001564, 0.1127, -0.9936, 0.0009748, 0.1293, -0.9916, 0.001827, 0.09362, -0.9956, 0.0, 0.5667, -0.8239, 0.0005284, 0.6296, -0.777, 8.198e-05, 0.7225, -0.6913, 0.0001189, 0.7219, -0.692, 0.0001186, 0.5329, -0.8462, 0.0007579, -0.08715, -0.9962, 0.0, -0.1292, -0.9916, 0.002002, -0.1095, -0.994, 0.001063, -0.08715, -0.9962, 0.0, -0.1292, -0.9916, 0.002003, -0.1095, -0.994, 0.001064, -1.0, 0.0, 0.0, -1.0, 0.0, 0.0, -1.0, 0.0, 0.0, -1.0, 0.0, 0.0, -1.0, 0.0, 0.0, -1.0, 0.0, 0.0, -1.0, 0.0, 0.0, -1.0, 0.0, 0.0, -0.9659, -0.2588, 0.0, -0.9659, -0.2588, 0.0, -1.998e-10, 0.0, -1.0, -1.998e-10, 0.0, -1.0, -1.998e-10, 0.0, -1.0, -1.998e-10, 0.0, -1.0, -1.998e-10, 0.0, -1.0, -1.998e-10, 0.0, -1.0, -1.998e-10, 0.0, -1.0, -1.998e-10, 0.0, -1.0, -1.998e-10, 0.0, -1.0, -1.998e-10, 0.0, -1.0, -1.998e-10, 0.0, -1.0, -1.998e-10, 0.0, -1.0, -1.998e-10, 0.0, -1.0, -1.998e-10, 0.0, -1.0, -1.998e-10, 0.0, -1.0, -1.998e-10, 0.0, -1.0, -1.998e-10, 0.0, -1.0, 3.837e-10, 0.0, -1.0, 3.837e-10, 0.0, -1.0, 3.837e-10, 0.0, -1.0, 3.837e-10, 0.0, -1.0, 3.837e-10, 0.0, -1.0, 3.837e-10, 0.0, -1.0, 3.837e-10, 0.0, -1.0, 3.837e-10, 0.0, -1.0, 3.837e-10, 0.0, -1.0, 3.837e-10, 0.0, -1.0, 3.837e-10, 0.0, -1.0, 3.837e-10, 0.0, -1.0, 3.837e-10, 0.0, -1.0, 3.837e-10, 0.0, -1.0, 3.837e-10, 0.0, -1.0, 3.837e-10, 0.0, -1.0, 3.837e-10, 0.0, -1.0, 2.052e-09, 0.0, -1.0, 2.052e-09, 0.0, -1.0, 2.052e-09, 0.0, -1.0, 2.052e-09, 0.0, -1.0, 2.052e-09, 0.0, -1.0, 2.052e-09, 0.0, -1.0, 2.052e-09, 0.0, -1.0, 2.052e-09, 0.0, -1.0, 2.052e-09, 0.0, -1.0, 2.052e-09, 0.0, -1.0, 2.052e-09, 0.0, -1.0, 2.052e-09, 0.0, -1.0, 2.052e-09, 0.0, -1.0, 2.052e-09, 0.0, -1.0, 2.052e-09, 0.0, -1.0, 2.052e-09, 0.0, -1.0, 2.052e-09, 0.0, -1.0, 2.052e-09, 0.0, -1.0, 2.052e-09, 0.0, -1.0, 2.052e-09, 0.0, -1.0, 2.052e-09, 0.0, -1.0, 2.052e-09, 0.0, -1.0, 2.052e-09, 0.0, -1.0, 2.052e-09, 0.0, -1.0, 2.052e-09, 0.0, -1.0, 2.052e-09, 0.0, -1.0, 2.052e-09, 0.0, -1.0, 2.052e-09, 0.0, -1.0, -0.5, 0.866, 0.0, -0.7071, 0.7071, 0.0, -0.7071, 0.7071, 0.0, -0.5, 0.866, 0.0, -0.2588, 0.9659, 0.0, -0.5, 0.866, 0.0, -0.5, 0.866, 0.0, -0.2588, 0.9659, 0.0, -0.866, 0.5, 0.0, -0.9659, 0.2588, 0.0, -0.9659, 0.2588, 0.0, -0.866, 0.5, 0.0, -0.7071, 0.7071, 0.0, -0.866, 0.5, 0.0, -0.866, 0.5, 0.0, -0.7071, 0.7071, 0.0, -0.0654, -0.9979, 0.0, -0.2588, -0.9659, 0.0, -0.2588, -0.9659, 0.0, -0.0654, -0.9979, 0.0, 0.7071, -0.7071, 0.0, 0.866, -0.5, 0.0, 0.866, -0.5, 0.0, 0.7071, -0.7071, 0.0, 1.998e-10, 0.0, -1.0, 1.998e-10, 0.0, -1.0, 1.998e-10, 0.0, -1.0, 1.998e-10, 0.0, -1.0, 1.998e-10, 0.0, -1.0, 1.998e-10, 0.0, -1.0, 1.998e-10, 0.0, -1.0, 1.998e-10, 0.0, -1.0, 1.998e-10, 0.0, -1.0, 1.998e-10, 0.0, -1.0, 1.998e-10, 0.0, -1.0, 1.998e-10, 0.0, -1.0, 1.998e-10, 0.0, -1.0, 1.998e-10, 0.0, -1.0, 1.998e-10, 0.0, -1.0, 1.998e-10, 0.0, -1.0, 1.998e-10, 0.0, -1.0, 1.0, 0.0, 0.0, 1.0, 0.0, 0.0, 1.0, 0.0, 0.0, 1.0, 0.0, 0.0, 1.0, 0.0, 0.0, 1.0, 0.0, 0.0, -0.866, -0.5, 0.0, -0.7071, -0.7071, 0.0, -0.7071, -0.7071, 0.0, -0.866, -0.5, 0.0, -0.9979, -0.0654, 0.0, -0.9659, -0.2588, 0.0, -0.9659, -0.2588, 0.0, -0.9979, -0.0654, 0.0, -0.5, -0.866, 0.0, -0.2588, -0.9659, 0.0, -0.2588, -0.9659, 0.0, -0.5, -0.866, 0.0, -0.7071, -0.7071, 0.0, -0.5, -0.866, 0.0, -0.5, -0.866, 0.0, -0.7071, -0.7071, 0.0, -0.0654, -0.9979, 0.0, 0.0654, -0.9979, 0.0, 0.0654, -0.9979, 0.0, -0.0654, -0.9979, 0.0, -0.9659, -0.2588, 0.0, -0.866, -0.5, 0.0, -0.866, -0.5, 0.0, -0.9659, -0.2588, 0.0, 0.9979, -0.0654, 0.0, 0.9659, -0.2588, 0.0, 0.9659, -0.2588, 0.0, 0.9979, -0.0654, 0.0, 0.5, -0.866, 0.0, 0.7071, -0.7071, 0.0, 0.7071, -0.7071, 0.0, 0.5, -0.866, 0.0, 0.0654, -0.9979, 0.0, 0.2588, -0.9659, 0.0, 0.2588, -0.9659, 0.0, 0.0654, -0.9979, 0.0, 0.0654, 0.9979, 0.0, 0.2588, 0.9659, 0.0, 0.2588, 0.9659, 0.0, 0.0654, 0.9979, 0.0, 0.866, -0.5, 0.0, 0.9659, -0.2588, 0.0, 0.9659, -0.2588, 0.0, 0.866, -0.5, 0.0, 0.866, 0.5, 0.0, 0.7071, 0.7071, 0.0, 0.7071, 0.7071, 0.0, 0.866, 0.5, 0.0, 0.2588, -0.9659, 0.0, 0.5, -0.866, 0.0, 0.5, -0.866, 0.0, 0.2588, -0.9659, 0.0, 0.7071, 0.7071, 0.0, 0.5, 0.866, 0.0, 0.5, 0.866, 0.0, 0.7071, 0.7071, 0.0, -0.9979, 0.0654, 0.0, -0.9659, 0.2588, 0.0, -0.9659, 0.2588, 0.0, -0.9979, 0.0654, 0.0, 0.5, 0.866, 0.0, 0.2588, 0.9659, 0.0, 0.2588, 0.9659, 0.0, 0.5, 0.866, 0.0, 0.9979, 0.0654, 0.0, 0.9659, 0.2588, 0.0, 0.9659, 0.2588, 0.0, 0.9979, 0.0654, 0.0, 0.0654, 0.9979, 0.0, -0.0654, 0.9979, 0.0, -0.0654, 0.9979, 0.0, 0.0654, 0.9979, 0.0, 0.9659, 0.2588, 0.0, 0.866, 0.5, 0.0, 0.866, 0.5, 0.0, 0.9659, 0.2588, 0.0, 7.661e-09, 0.0, 1.0, 7.661e-09, 0.0, 1.0, 7.661e-09, 0.0, 1.0, 7.661e-09, 0.0, 1.0, 7.661e-09, 0.0, 1.0, 7.661e-09, 0.0, 1.0, 7.661e-09, 0.0, 1.0, 7.661e-09, 0.0, 1.0, 7.661e-09, 0.0, 1.0, 7.661e-09, 0.0, 1.0, 7.661e-09, 0.0, 1.0, 7.661e-09, 0.0, 1.0, 7.661e-09, 0.0, 1.0, 7.661e-09, 0.0, 1.0, 7.661e-09, 0.0, 1.0, 7.661e-09, 0.0, 1.0, 7.661e-09, 0.0, 1.0, 7.661e-09, 0.0, 1.0, 7.661e-09, 0.0, 1.0, 7.661e-09, 0.0, 1.0, 7.661e-09, 0.0, 1.0, 7.661e-09, 0.0, 1.0, 7.661e-09, 0.0, 1.0, 7.661e-09, 0.0, 1.0, 7.661e-09, 0.0, 1.0, 7.661e-09, 0.0, 1.0, 7.661e-09, 0.0, 1.0, 7.661e-09, 0.0, 1.0, -0.9979, -0.0654, 0.0, -0.9979, -0.0654, 0.0, -0.9979, 0.0654, 0.0, -0.9979, 0.0654, 0.0, -0.7071, -0.7071, 0.0, -0.7071, -0.7071, 0.0, -0.866, -0.5, 0.0, -0.866, -0.5, 0.0, -1.0, 0.0, 0.0, -1.0, 0.0, 0.0, -1.0, 0.0, 0.0, -1.0, 0.0, 0.0, 0.9979, -0.0654, 0.0, 0.9979, -0.0654, 0.0, 1.0, 0.0, 0.0, 1.0, 0.0, 0.0, 1.0, 0.0, 0.0, 1.0, 0.0, 0.0, 1.0, 0.0, 0.0, 1.0, 0.0, 0.0, 0.0, 0.0, 1.0, 0.0, 0.0, 1.0, 0.0, 0.0, 1.0, 0.0, 0.0, 1.0, 0.0, 0.0, 1.0, 0.0, 0.0, 1.0, 0.0, 0.0, 1.0, 0.0, 0.0, 1.0, 0.0, 0.0, 1.0, 0.0, 0.0, 1.0, 0.0, 0.0, 1.0, 0.0, 0.0, 1.0, 0.0, 0.0, 1.0, 0.0, 0.0, 1.0, 0.0, 0.0, 1.0, 0.0, 0.0, 1.0, 0.0, 0.0, 1.0, 0.0, 0.0, 1.0, 0.0, 0.0, 1.0, 0.0, 0.0, 1.0, 0.0, 0.0, 1.0, 0.0, 0.0, 1.0, 0.0, 0.0, 1.0, 0.0, 0.0, 1.0, 0.0, 0.0, 1.0, 0.0, 0.0, 1.0, 0.0, 0.0, 1.0, 0.0, 0.0, 1.0, 0.0, 0.0, 1.0, 0.0, 0.0, 1.0, 0.0, 0.0, 1.0, 0.0, 0.0, 1.0, 0.0, 0.0, 1.0, 0.0, 0.0, 1.0, 0.0, 0.0, 1.0, 0.0, 0.0, 1.0, 0.0, 0.0, 1.0, 0.0, 0.0, 1.0, 0.0, 0.0, 1.0, 0.0, 0.0, 1.0, 0.0, 0.0, 1.0, 0.0, 0.0, 1.0, 0.0, 0.0, 1.0, 0.0, 0.0, 1.0, 0.0, 0.0, 1.0, 0.0, 0.0, 1.0, 0.0, 0.0, 1.0, 0.0, 0.0, 1.0, 0.0, 0.0, 1.0, 0.0, 0.0, 1.0, 0.0, 0.0, 1.0, 0.0, 0.0, 1.0, 0.0, 0.0, 1.0, 0.0, 0.0, 1.0, 0.0, 0.0, 1.0, 0.0, 0.0, 1.0, 0.0, 0.0, 1.0, 0.0, 0.0, 1.0, 0.0, 0.0, 1.0, 0.0, 0.0, 1.0, 0.0, 0.0, 1.0, 0.0, 0.0, 1.0, 0.0, 0.0, 1.0, 0.0, 0.0, 1.0, -1.299e-11, 0.0, -1.0, -1.299e-11, 0.0, -1.0, -1.299e-11, 0.0, -1.0, -1.299e-11, 0.0, -1.0, -1.299e-11, 0.0, -1.0, -1.299e-11, 0.0, -1.0, -1.299e-11, 0.0, -1.0, -1.299e-11, 0.0, -1.0, -1.299e-11, 0.0, -1.0, -1.299e-11, 0.0, -1.0, -1.299e-11, 0.0, -1.0, -1.299e-11, 0.0, -1.0, -1.299e-11, 0.0, -1.0, -1.299e-11, 0.0, -1.0, -1.299e-11, 0.0, -1.0, -1.299e-11, 0.0, -1.0, -1.299e-11, 0.0, -1.0, -1.299e-11, 0.0, -1.0, 1.963e-07, 0.0, 1.0, 1.963e-07, 0.0, 1.0, 1.963e-07, 0.0, 1.0, 1.963e-07, 0.0, 1.0, 1.963e-07, 0.0, 1.0, 1.963e-07, 0.0, 1.0, 1.963e-07, 0.0, 1.0, 0.0, 0.0, 1.0, 0.0, 0.0, 1.0, 0.0, 0.0, 1.0, 0.0, 0.0, 1.0, 0.0, 0.0, 1.0, 0.0, 0.0, 1.0, 0.0, 0.0, 1.0, 0.0, 0.0, 1.0, 0.0, 0.0, 1.0, 0.0, 0.0, 1.0, 0.0, 0.0, 1.0, 0.0, 0.0, 1.0, 0.0, 0.0, 1.0, 0.0, 0.0, 1.0, 0.0, 0.0, 1.0, 0.0, 0.0, 1.0, 0.0, 0.0, 1.0, 0.0, 0.0, 1.0, 0.0, 0.0, 1.0, 0.0, 0.0, 1.0, 0.0, 0.0, 1.0, 0.0, 0.0, 1.0, 0.0, 0.0, 1.0, 0.0, 0.0, 1.0, 0.0, 0.0, 1.0, 0.0, 0.0, 1.0, 0.0, 0.0, 1.0, 0.0, 0.0, 1.0, 0.0, 0.0, 1.0, 0.0, 0.0, 1.0, 0.0, 0.0, 1.0, 0.0, 0.0, 1.0, 0.0, 0.0, 1.0, 0.0, 0.0, 1.0, 0.0, 0.0, 1.0, 0.0, 0.0, 1.0, -0.0654, 0.9979, 0.0, -0.2588, 0.9659, 0.0, -0.2588, 0.9659, 0.0, -0.0654, 0.9979, 0.0, 0.5, 0.866, 0.0, 0.2588, 0.9659, 0.0, 0.2588, 0.9659, 0.0, 0.5, 0.866, 0.0, 0.866, 0.5, 0.0, 0.7071, 0.7071, 0.0, 0.7071, 0.7071, 0.0, 0.866, 0.5, 0.0, 0.9979, 0.0654, 0.0, 0.9659, 0.2588, 0.0, 0.9659, 0.2588, 0.0, 0.9979, 0.0654, 0.0, -0.5, 0.866, 0.0, -0.7071, 0.7071, 0.0, -0.7071, 0.7071, 0.0, -0.5, 0.866, 0.0, 0.7071, 0.7071, 0.0, 0.5, 0.866, 0.0, 0.5, 0.866, 0.0, 0.7071, 0.7071, 0.0, 0.0654, 0.9979, 0.0, 0.0654, 0.9979, 0.0, -0.0654, 0.9979, 0.0, -0.0654, 0.9979, 0.0, 0.9659, 0.2588, 0.0, 0.866, 0.5, 0.0, 0.866, 0.5, 0.0, 0.9659, 0.2588, 0.0, -0.9979, 0.0654, 0.0, -0.9659, 0.2588, 0.0, -0.9659, 0.2588, 0.0, -0.9979, 0.0654, 0.0, -0.866, 0.5, 0.0, -0.9659, 0.2588, 0.0, -0.9659, 0.2588, 0.0, -0.866, 0.5, 0.0, -0.2588, 0.9659, 0.0, -0.5, 0.866, 0.0, -0.5, 0.866, 0.0, -0.2588, 0.9659, 0.0, -0.866, -0.5, 0.0, -0.7071, -0.7071, 0.0, -0.7071, -0.7071, 0.0, -0.866, -0.5, 0.0, -0.7071, 0.7071, 0.0, -0.866, 0.5, 0.0, -0.866, 0.5, 0.0, -0.7071, 0.7071, 0.0, -1.0, 0.0, 0.0, -1.0, 0.0, 0.0, -0.9979, -0.0654, 0.0, -0.9979, -0.0654, 0.0, -0.9979, -0.0654, 0.0, -0.9659, -0.2588, 0.0, -0.9659, -0.2588, 0.0, -0.9979, -0.0654, 0.0, -0.0654, -0.9979, 0.0, -0.2588, -0.9659, 0.0, -0.2588, -0.9659, 0.0, -0.0654, -0.9979, 0.0, -0.5, -0.866, 0.0, -0.2588, -0.9659, 0.0, -0.2588, -0.9659, 0.0, -0.5, -0.866, 0.0, -0.0654, -0.9979, 0.0, 0.0654, -0.9979, 0.0, 0.0654, -0.9979, 0.0, -0.0654, -0.9979, 0.0, 0.7071, -0.7071, 0.0, 0.866, -0.5, 0.0, 0.866, -0.5, 0.0, 0.7071, -0.7071, 0.0, -0.7071, -0.7071, 0.0, -0.5, -0.866, 0.0, -0.5, -0.866, 0.0, -0.7071, -0.7071, 0.0, -0.9659, -0.2588, 0.0, -0.866, -0.5, 0.0, -0.866, -0.5, 0.0, -0.9659, -0.2588, 0.0, 0.9979, -0.0654, 0.0, 0.9659, -0.2588, 0.0, 0.9659, -0.2588, 0.0, 0.9979, -0.0654, 0.0, 0.866, -0.5, 0.0, 0.9659, -0.2588, 0.0, 0.9659, -0.2588, 0.0, 0.866, -0.5, 0.0, 0.2588, -0.9659, 0.0, 0.5, -0.866, 0.0, 0.5, -0.866, 0.0, 0.2588, -0.9659, 0.0, 0.0654, -0.9979, 0.0, 0.2588, -0.9659, 0.0, 0.2588, -0.9659, 0.0, 0.0654, -0.9979, 0.0, 0.0654, 0.9979, 0.0, 0.2588, 0.9659, 0.0, 0.2588, 0.9659, 0.0, 0.0654, 0.9979, 0.0, 1.0, 0.0, 0.0, 1.0, 0.0, 0.0, 0.9979, 0.0654, 0.0, 0.9979, 0.0654, 0.0, 0.5, -0.866, 0.0, 0.7071, -0.7071, 0.0, 0.7071, -0.7071, 0.0, 0.5, -0.866, 0.0, -0.9979, 0.0654, 0.0, -0.9979, 0.0654, 0.0, -1.0, 0.0, 0.0, -1.0, 0.0, 0.0, -0.9659, 0.2588, 0.0, -0.866, 0.5, 0.0, -0.866, 0.5, 0.0, -0.9659, 0.2588, 0.0, 1.0, 0.0, 0.0001328, 0.9677, 0.2522, 0.0001365, 0.9676, 0.2525, 0.0001365, 1.0, 0.0, 0.0001328, 0.1053, -0.9944, 0.0005991, 0.1053, -0.9944, 0.0005991, 0.1053, -0.9944, 0.0005991, 0.1911, -0.9816, -0.0002608, 0.1933, -0.9811, -0.0002831, 0.5088, -0.8609, 0.0004324, 0.5103, -0.86, 0.0004294, 0.7117, -0.7025, 0.0001496, 0.711, -0.7032, 0.00015, -1.0, 0.0, 0.0, -0.999, 0.0, -0.04361, -0.5736, 0.7153, -0.3991, -1.0, 0.0, 0.0, -1.0, 0.0, 0.0, -1.0, 0.0, 0.0, -1.0, 0.0, 0.0, -1.0, 0.0, 0.0, -0.3091, 0.951, -0.000324, -0.255, 0.9669, 0.001564, -0.9059, 0.2249, -0.3587, -0.09282, 0.5664, 0.8189])] * 3)])

# ---- objects
ob_shape_9_indexedfaceset = bpy.data.objects.new('SHAPE_9_IndexedFaceSet', me_shape_9_indexedfaceset_003)

# ---- transforms, parenting, visibility, modifiers, constraints
ob_shape_9_indexedfaceset.location = (0.0, 0.0, 0.0)
_m = ob_shape_9_indexedfaceset.modifiers.new('Bevel', 'BEVEL')
_m.width = 0.005
_m.width_pct = 0.005
_m.segments = 3

# ---- collection membership
col_collection.objects.link(ob_shape_9_indexedfaceset)

# ---- scene / render settings (as saved in the file)
scene.frame_start = 1; scene.frame_end = 250; scene.frame_set(1)
scene.render.engine = 'BLENDER_EEVEE_NEXT'
scene.cycles.sampling_pattern = 'TABULATED_SOBOL'
scene.cycles.use_light_tree = False
scene.eevee.ray_tracing_options.trace_max_roughness = 0.0
scene.view_settings.view_transform = 'Filmic'
bpy.context.view_layer.update()

# ---- added for rendering (the .blend has no active camera and no usable light): camera, sun
cam_auto = bpy.data.cameras.new('AutoCamera')
cam_auto.lens = 50.0
cam_auto.sensor_width = 36.0
cam_auto.clip_end = 1000.0
ob_auto_camera = bpy.data.objects.new('AutoCamera', cam_auto)
scene.collection.objects.link(ob_auto_camera)
ob_auto_camera.location = (5.6478, -6.73736, 4.86449)
ob_auto_camera.rotation_euler = (1.09748, -7.21219e-08, 0.694738)
scene.camera = ob_auto_camera
light_auto_sun = bpy.data.lights.new('AutoSun', 'SUN')
light_auto_sun.energy = 3.0
light_auto_sun.angle = 0.0523599
ob_auto_sun = bpy.data.objects.new('AutoSun', light_auto_sun)
scene.collection.objects.link(ob_auto_sun)
ob_auto_sun.rotation_euler = (0.872665, 0.174533, 0.523599)
bpy.context.view_layer.update()
